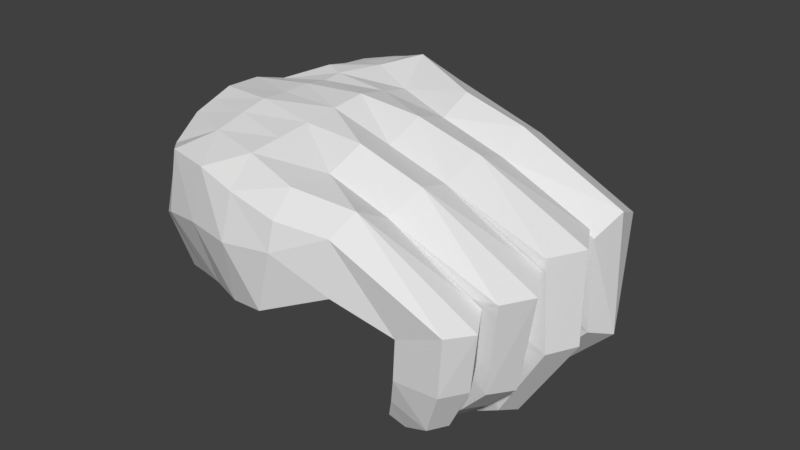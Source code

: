 # Source: 05_handR.blend  (saved by Blender 2.79.0; exported with 4.5.12 LTS)
import bpy
from mathutils import Matrix  # noqa: F401  (used for matrix-valued properties, if any)

bpy.ops.wm.read_factory_settings(use_empty=True)
scene = bpy.context.scene
scene.name = 'Scene'

# ---- collections
col_collection_1 = bpy.data.collections.new('Collection 1'); scene.collection.children.link(col_collection_1)

# ---- materials (node trees are filled in below, after node groups)
mat_x = bpy.data.materials.new('マテリアル')
mat_x.alpha_threshold = 0.0
mat_x.use_transparent_shadow = False
mat_x.roughness = 0.5

# ---- material node trees

# ---- world
world_world = bpy.data.worlds.new('World'); scene.world = world_world
world_world.color = (0.05088, 0.05088, 0.05088)
world_world.use_sun_shadow = False
world_world.sun_shadow_jitter_overblur = 0.0
world_world.cycles.sampling_method = 'MANUAL'

# ---- meshes
me_012 = bpy.data.meshes.new('球.012')
me_012.from_pydata([(-0.1575, 0.0, 1.189e-08), (-0.1545, 0.0, 0.03073), (-0.1515, 0.03014, 0.03073), (-0.1545, 0.03073, 1.189e-08), (-0.1545, 0.0, -0.03073), (-0.1515, 0.03014, -0.03073), (-0.1545, -0.03073, 1.189e-08), (-0.1515, -0.03014, 0.03073), (-0.1455, 0.0, 0.06027), (-0.1427, 0.02839, 0.06027), (-0.1427, 0.05911, 0.03073), (-0.1455, 0.06027, 1.189e-08), (-0.1455, 0.0, -0.06027), (-0.1427, 0.02839, -0.06027), (-0.1515, -0.03014, -0.03073), (-0.1427, 0.05911, -0.03073), (-0.1455, -0.06027, 1.189e-08), (-0.1427, -0.05911, 0.03073), (-0.1427, -0.02839, 0.06027), (-0.131, 0.0, 0.0875), (-0.1284, 0.02555, 0.0875), (-0.1344, 0.05568, 0.06027), (-0.1284, 0.08582, 0.03073), (-0.131, 0.0875, 1.189e-08), (-0.131, 0.0, -0.0875), (-0.1284, 0.02555, -0.0875), (-0.1427, -0.02839, -0.06027), (-0.1344, 0.05568, -0.06027), (-0.1427, -0.05911, -0.03073), (-0.1284, 0.08582, -0.03073), (-0.131, -0.0875, 1.189e-08), (-0.1284, -0.08582, 0.03073), (-0.1344, -0.05568, 0.06027), (-0.1284, -0.02555, 0.0875), (-0.1114, 0.0, 0.1114), (-0.1092, 0.02173, 0.1114), (-0.121, 0.05011, 0.0875), (-0.121, 0.08084, 0.06027), (-0.1092, 0.1092, 0.03073), (-0.1114, 0.1114, 1.189e-08), (-0.1114, 0.0, -0.1114), (-0.1092, 0.02173, -0.1114), (-0.1284, -0.02555, -0.0875), (-0.121, 0.05011, -0.0875), (-0.1344, -0.05568, -0.06027), (-0.121, 0.08084, -0.06027), (-0.1284, -0.08582, -0.03073), (-0.1092, 0.1092, -0.03073), (-0.1114, -0.1114, 1.189e-08), (-0.1092, -0.1092, 0.03073), (-0.121, -0.08084, 0.06027), (-0.121, -0.05011, 0.0875), (-0.1092, -0.02173, 0.1114), (-0.0875, 0.0, 0.131), (-0.08582, 0.01707, 0.131), (-0.1029, 0.04262, 0.1114), (-0.1089, 0.07276, 0.0875), (-0.1029, 0.1029, 0.06027), (-0.08582, 0.1284, 0.03073), (-0.0875, 0.131, 1.189e-08), (-0.0875, 0.0, -0.131), (-0.08582, 0.01707, -0.131), (-0.1092, -0.02173, -0.1114), (-0.1029, 0.04262, -0.1114), (-0.121, -0.05011, -0.0875), (-0.1089, 0.07276, -0.0875), (-0.121, -0.08084, -0.06027), (-0.1029, 0.1029, -0.06027), (-0.1092, -0.1092, -0.03073), (-0.08582, 0.1284, -0.03073), (-0.0875, -0.131, 1.189e-08), (-0.08582, -0.1284, 0.03073), (-0.1029, -0.1029, 0.06027), (-0.1089, -0.07276, 0.0875), (-0.1029, -0.04262, 0.1114), (-0.08582, -0.01707, 0.131), (-0.06027, 0.0, 0.1455), (-0.05911, 0.01176, 0.1455), (-0.08084, 0.03349, 0.131), (-0.0926, 0.06187, 0.1114), (-0.0926, 0.0926, 0.0875), (-0.08084, 0.121, 0.06027), (-0.05911, 0.1427, 0.03073), (-0.06027, 0.1455, 1.189e-08), (-0.06027, 0.0, -0.1455), (-0.05911, 0.01176, -0.1455), (-0.08582, -0.01707, -0.131), (-0.08084, 0.03349, -0.131), (-0.1029, -0.04262, -0.1114), (-0.0926, 0.06187, -0.1114), (-0.1089, -0.07276, -0.0875), (-0.0926, 0.0926, -0.0875), (-0.1029, -0.1029, -0.06027), (-0.08084, 0.121, -0.06027), (-0.08582, -0.1284, -0.03073), (-0.05911, 0.1427, -0.03073), (-0.06027, -0.1455, 1.189e-08), (-0.05911, -0.1427, 0.03073), (-0.08084, -0.121, 0.06027), (-0.0926, -0.0926, 0.0875), (-0.0926, -0.06187, 0.1114), (-0.08084, -0.03349, 0.131), (-0.05911, -0.01176, 0.1455), (-0.03073, 0.0, 0.1545), (-0.03014, 0.005994, 0.1545), (-0.05568, 0.02307, 0.1455), (-0.07276, 0.04861, 0.131), (-0.07875, 0.07875, 0.1114), (-0.07276, 0.1089, 0.0875), (-0.05568, 0.1344, 0.06027), (-0.03014, 0.1515, 0.03073), (-0.03073, 0.1545, 1.189e-08), (-0.03073, 0.0, -0.1545), (-0.03014, 0.005994, -0.1545), (-0.05911, -0.01176, -0.1455), (-0.05568, 0.02307, -0.1455), (-0.08084, -0.03349, -0.131), (-0.07276, 0.04861, -0.131), (-0.0926, -0.06187, -0.1114), (-0.07875, 0.07875, -0.1114), (-0.0926, -0.0926, -0.0875), (-0.07276, 0.1089, -0.0875), (-0.08084, -0.121, -0.06027), (-0.05568, 0.1344, -0.06027), (-0.05911, -0.1427, -0.03073), (-0.03014, 0.1515, -0.03073), (-0.03073, -0.1545, 1.189e-08), (-0.03014, -0.1515, 0.03073), (-0.05568, -0.1344, 0.06027), (-0.07276, -0.1089, 0.0875), (-0.07875, -0.07875, 0.1114), (-0.07276, -0.04861, 0.131), (-0.05568, -0.02307, 0.1455), (-0.03014, -0.005994, 0.1545), (-1.788e-07, 1.671e-08, 0.1575), (-1.788e-07, -1.964e-08, 0.1575), (-0.02839, 0.01176, 0.1545), (-0.05011, 0.03349, 0.1455), (-0.06187, 0.06187, 0.131), (-0.06187, 0.0926, 0.1114), (-0.05011, 0.121, 0.0875), (-0.02839, 0.1427, 0.06027), (6.201e-08, 0.1545, 0.03073), (5.966e-08, 0.1575, 1.189e-08), (-1.788e-07, 0.0, -0.1575), (-1.788e-07, 4.578e-08, -0.1575), (-0.03014, -0.005994, -0.1545), (-0.02839, 0.01176, -0.1545), (-0.05568, -0.02307, -0.1455), (-0.05011, 0.03349, -0.1455), (-0.07276, -0.04861, -0.131), (-0.06187, 0.06187, -0.131), (-0.07875, -0.07875, -0.1114), (-0.06187, 0.0926, -0.1114), (-0.07276, -0.1089, -0.0875), (-0.05011, 0.121, -0.0875), (-0.05568, -0.1344, -0.06027), (-0.02839, 0.1427, -0.06027), (-0.03014, -0.1515, -0.03073), (6.201e-08, 0.1545, -0.03073), (-1.788e-07, -0.1545, 0.03073), (-1.788e-07, -0.1575, 1.189e-08), (-0.02839, -0.1427, 0.06027), (-0.05011, -0.121, 0.0875), (-0.06187, -0.0926, 0.1114), (-0.06187, -0.06187, 0.131), (-0.05011, -0.03349, 0.1455), (-0.02839, -0.01176, 0.1545), (-1.788e-07, -5.598e-08, 0.1575), (-1.788e-07, 5.605e-08, 0.1575), (-0.02555, 0.01707, 0.1545), (-0.04262, 0.04262, 0.1455), (-0.04861, 0.07276, 0.131), (-0.04262, 0.1029, 0.1114), (-0.02555, 0.1284, 0.0875), (4.323e-08, 0.1455, 0.06027), (-1.788e-07, -4.578e-08, -0.1575), (-1.788e-07, 9.532e-08, -0.1575), (-0.02839, -0.01176, -0.1545), (-0.02555, 0.01707, -0.1545), (-0.05011, -0.03349, -0.1455), (-0.04262, 0.04262, -0.1455), (-0.06187, -0.06187, -0.131), (-0.04861, 0.07276, -0.131), (-0.06187, -0.0926, -0.1114), (-0.04262, 0.1029, -0.1114), (-0.05011, -0.121, -0.0875), (-0.02555, 0.1284, -0.0875), (-0.02839, -0.1427, -0.06027), (3.619e-08, 0.1455, -0.06027), (-1.788e-07, -0.1545, -0.03073), (-1.788e-07, -0.1455, 0.06027), (-1.788e-07, -0.1482, 0.05142), (-0.02555, -0.1284, 0.0875), (-0.04262, -0.1029, 0.1114), (-0.04861, -0.07276, 0.131), (-0.04262, -0.04262, 0.1455), (-0.02555, -0.01707, 0.1545), (-1.788e-07, -9.532e-08, 0.1575), (-1.788e-07, 1.025e-07, 0.1575), (-0.02173, 0.02173, 0.1545), (-0.03349, 0.05011, 0.1455), (-0.03349, 0.08084, 0.131), (-0.02173, 0.1092, 0.1114), (5.262e-08, 0.131, 0.0875), (-1.788e-07, -9.532e-08, -0.1575), (-1.788e-07, 1.538e-07, -0.1575), (-0.02555, -0.01707, -0.1545), (-0.02173, 0.02173, -0.1545), (-0.04262, -0.04262, -0.1455), (-0.03349, 0.05011, -0.1455), (-0.04861, -0.07276, -0.131), (-0.03349, 0.08084, -0.131), (-0.04262, -0.1029, -0.1114), (-0.02173, 0.1092, -0.1114), (-0.02555, -0.1284, -0.0875), (5.262e-08, 0.131, -0.0875), (-1.788e-07, -0.1455, -0.06027), (-1.788e-07, -0.131, 0.0875), (-0.02173, -0.1092, 0.1114), (-0.03349, -0.08084, 0.131), (-0.03349, -0.05011, 0.1455), (-0.02173, -0.02173, 0.1545), (-1.788e-07, -1.417e-07, 0.1575), (-1.788e-07, 1.631e-07, 0.1575), (-0.01707, 0.02555, 0.1545), (-0.02307, 0.05568, 0.1455), (-0.01707, 0.08582, 0.131), (5.027e-08, 0.1114, 0.1114), (-1.788e-07, -1.538e-07, -0.1575), (-1.788e-07, 2.301e-07, -0.1575), (-0.02173, -0.02173, -0.1545), (-0.01707, 0.02555, -0.1545), (-0.03349, -0.05011, -0.1455), (-0.02307, 0.05568, -0.1455), (-0.03349, -0.08084, -0.131), (-0.01707, 0.08582, -0.131), (-0.02173, -0.1092, -0.1114), (5.027e-08, 0.1114, -0.1114), (-1.788e-07, -0.131, -0.0875), (-1.788e-07, -0.1114, 0.1114), (-0.01707, -0.08582, 0.131), (-0.02307, -0.05568, 0.1455), (-0.01707, -0.02555, 0.1545), (-1.788e-07, -2.024e-07, 0.1575), (-1.788e-07, 2.538e-07, 0.1575), (-0.01176, 0.02839, 0.1545), (-0.01176, 0.05911, 0.1455), (-1.788e-07, 0.0875, 0.131), (-1.788e-07, 0.09168, 0.1275), (4.93e-08, 0.09169, 0.1275), (-1.788e-07, -2.301e-07, -0.1575), (-1.788e-07, 3.444e-07, -0.1575), (-0.01707, -0.02555, -0.1545), (-0.01176, 0.02839, -0.1545), (-0.02307, -0.05568, -0.1455), (-0.01176, 0.05911, -0.1455), (-0.01707, -0.08582, -0.131), (5.379e-08, 0.0875, -0.131), (-1.788e-07, -0.1114, -0.1114), (-1.788e-07, -0.1274, -0.09188), (-1.788e-07, -0.0875, 0.131), (-0.01176, -0.05911, 0.1455), (-0.01176, -0.02839, 0.1545), (-1.788e-07, -2.931e-07, 0.1575), (-1.788e-07, 4.215e-07, 0.1575), (-0.005994, 0.03014, 0.1545), (-1.788e-07, 0.06027, 0.1455), (-1.788e-07, -3.444e-07, -0.1575), (-1.788e-07, 5.556e-07, -0.1575), (-0.01176, -0.02839, -0.1545), (-0.005994, 0.03014, -0.1545), (-0.01176, -0.05911, -0.1455), (4.792e-08, 0.06027, -0.1455), (-1.788e-07, -0.0875, -0.131), (-1.788e-07, -0.06027, 0.1455), (-0.005994, -0.03014, 0.1545), (-1.788e-07, -4.608e-07, 0.1575), (-1.788e-07, 8.99e-07, 0.1575), (-1.788e-07, 0.03073, 0.1545), (-1.788e-07, -5.556e-07, -0.1575), (-1.788e-07, 1.157e-06, -0.1575), (-0.005994, -0.03014, -0.1545), (4.851e-08, 0.03073, -0.1545), (-1.788e-07, -0.06027, -0.1455), (-1.788e-07, -0.08201, -0.1339), (-1.788e-07, -0.03073, 0.1545), (-1.788e-07, -9.382e-07, 0.1575), (-1.788e-07, 0.03068, 0.1545), (-1.788e-07, -1.157e-06, -0.1575), (4.998e-08, 0.01463, -0.1561), (-1.788e-07, 0.01462, -0.1561), (-1.788e-07, -0.03073, -0.1545), (0.02106, 0.179, -0.1804), (-1.788e-07, -0.1766, -0.1461), (0.5141, -0.2918, 0.01671), (0.5606, 0.299, 0.003676), (-1.788e-07, 0.1799, 0.1621), (-1.788e-07, -0.1934, 0.147), (0.5141, -0.2885, 0.1346), (0.5606, 0.3016, 0.1591), (0.2297, 0.3438, -0.1175), (0.355, -0.3167, -0.0586), (0.4003, -0.3111, 0.1427), (0.2056, 0.4793, 0.06667), (-1.788e-07, -1.478e-07, -0.2099), (0.3744, 0.3617, -0.005041), (0.3469, 0.4374, 0.1164), (0.4018, 0.3008, 0.007272), (0.3364, 0.3238, 0.215), (0.5623, -0.007399, 0.009205), (0.5623, -0.0205, 0.1591), (0.5771, 0.1465, 0.004728), (0.5771, 0.1465, 0.1591), (0.5418, -0.1618, 0.1363), (0.5418, -0.1576, 0.009795), (0.5675, 0.2247, -0.01904), (0.5675, 0.2247, 0.1989), (0.574, 0.06989, 0.1912), (0.574, 0.06522, -0.02226), (0.5545, -0.08991, -0.01649), (0.5626, -0.09132, 0.1786), (0.5276, -0.2303, 0.1703), (0.5276, -0.2318, -0.01052), (-1.788e-07, -0.1322, 0.1958), (-1.788e-07, 0.1117, 0.2012), (-1.788e-07, -0.04074, 0.2268), (-1.788e-07, 0.03958, 0.2248), (0.2837, 0.4734, 0.1184), (-1.788e-07, 0.26, 0.001184), (0.1923, 0.4154, -0.02112), (0.2783, -0.06427, 0.001783), (0.2773, -0.0908, 0.2303), (0.2886, 0.1917, 0.2221), (0.287, 0.05473, 0.2506), (0.2638, -0.2277, 0.2086), (0.1166, 0.2611, 0.2278), (0.189, -0.2891, 0.1801), (0.07753, 0.2997, 0.2154), (0.1386, -0.07231, 0.2412), (0.03431, 0.2418, 0.2028), (0.1326, -0.1932, 0.2092), (0.1435, 0.04716, 0.2411), (0.0583, 0.1905, 0.2214), (0.07569, -0.2587, 0.1751), (0.1419, 0.1461, 0.237), (0.4159, -0.09268, 0.2245), (0.4256, 0.2248, 0.2383), (0.4305, 0.06231, 0.2358), (0.3957, -0.2575, 0.1886), (0.2824, -0.3033, 0.1629), (0.1163, 0.3649, 0.2131), (0.1749, 0.3317, 0.2342), (0.4281, 0.1436, 0.2075), (0.4232, -0.01781, 0.1989), (0.1427, 0.1033, 0.2322), (-1.788e-07, 0.07974, 0.213), (0.2878, 0.1249, 0.2364), (0.2821, -0.01855, 0.2404), (-1.788e-07, -0.0005826, 0.2258), (0.1411, -0.01203, 0.2385), (0.4058, -0.1672, 0.1853), (0.2705, -0.1612, 0.2194), (-1.788e-07, -0.08645, 0.2113), (0.1356, -0.1276, 0.2273), (0.2436, 0.3074, 0.2588), (0.1835, 0.2341, 0.2413), (0.08693, 0.1753, 0.2356), (0.004595, 0.2257, -0.1078), (0.2088, 0.3888, -0.1026), (0.3027, 0.3261, -0.05773), (0.3024, 0.3773, -0.08167), (-1.788e-07, -0.2307, 0.003868), (0.5141, -0.2901, 0.07566), (0.397, -0.3239, 0.08164), (0.2773, -0.3276, 0.06482), (0.1626, -0.2995, 0.05919), (0.05658, -0.2684, 0.03605), (0.2607, -0.2932, -0.08183), (0.1616, -0.2483, -0.09838), (0.07281, -0.2105, -0.1217), (0.6433, 0.2989, -0.05901), (0.6433, 0.1491, -0.05901), (0.788, 0.2989, 0.05068), (0.788, 0.1491, 0.05068), (0.6365, 0.224, -0.07281), (0.8052, 0.224, 0.08544), (0.6562, 0.2863, -0.1288), (0.6562, 0.1636, -0.1288), (0.784, 0.2863, -0.1669), (0.784, 0.1636, -0.1669), (0.6455, 0.225, -0.1197), (0.8109, 0.225, -0.19), (0.5712, 0.2618, -0.2765), (0.5712, 0.1824, -0.2765), (0.6241, 0.2618, -0.3218), (0.6241, 0.1824, -0.3218), (0.5658, 0.2221, -0.2718), (0.6378, 0.2221, -0.3336), (0.6309, 0.1681, -0.2065), (0.6856, 0.2761, -0.2749), (0.623, 0.2221, -0.1997), (0.6856, 0.1681, -0.2749), (0.6309, 0.2761, -0.2065), (0.7068, 0.2221, -0.293), (0.649, 0.1432, -0.06824), (0.649, -0.006618, -0.06824), (0.7805, 0.1432, 0.07129), (0.7805, -0.006618, 0.07129), (0.6323, 0.06829, -0.06906), (0.8226, 0.06829, 0.07334), (0.65, 0.1324, -0.1442), (0.65, 0.002882, -0.1442), (0.7866, 0.1324, -0.1375), (0.7866, 0.002882, -0.1375), (0.636, 0.06762, -0.1448), (0.8219, 0.06762, -0.1358), (0.5753, 0.1023, -0.318), (0.5753, 0.03278, -0.318), (0.6172, 0.1023, -0.3632), (0.6172, 0.03278, -0.3632), (0.571, 0.06755, -0.3134), (0.6281, 0.06755, -0.3749), (0.6156, 0.01802, -0.258), (0.6775, 0.1171, -0.3247), (0.6094, 0.06755, -0.2514), (0.6775, 0.01802, -0.3247), (0.6156, 0.1171, -0.258), (0.6939, 0.06755, -0.3424), (0.6214, -0.004195, -0.04203), (0.6214, -0.1377, -0.05303), (0.776, -0.01059, 0.04652), (0.776, -0.1441, 0.03552), (0.607, -0.07113, -0.04483), (0.8123, -0.07684, 0.03423), (0.6406, -0.003473, -0.1339), (0.6406, -0.1249, -0.1439), (0.7423, -0.0009006, -0.1695), (0.7423, -0.1223, -0.1795), (0.63, -0.06463, -0.1325), (0.7689, -0.06043, -0.1907), (0.5729, -0.02054, -0.268), (0.5729, -0.08892, -0.2737), (0.6251, -0.01825, -0.2996), (0.6251, -0.08664, -0.3053), (0.5676, -0.05496, -0.2676), (0.6386, -0.05185, -0.3106), (0.6171, -0.1121, -0.2078), (0.6771, -0.003987, -0.2427), (0.6087, -0.05996, -0.1984), (0.6771, -0.1089, -0.2514), (0.6171, -0.007137, -0.1991), (0.6997, -0.05546, -0.2607), (0.6378, -0.1463, -0.0261), (0.6378, -0.2583, -0.0341), (0.7443, -0.1491, 0.01909), (0.7443, -0.2611, 0.0111), (0.6246, -0.2025, -0.02655), (0.7776, -0.2046, 0.00616), (0.6281, -0.1405, -0.1215), (0.6281, -0.2526, -0.1295), (0.7304, -0.141, -0.1136), (0.7304, -0.2531, -0.1216), (0.6166, -0.1967, -0.1224), (0.7593, -0.1965, -0.1254), (0.5854, -0.1652, -0.2426), (0.5854, -0.2133, -0.246), (0.625, -0.1645, -0.2532), (0.625, -0.2126, -0.2567), (0.5813, -0.1893, -0.2432), (0.6352, -0.1884, -0.2577), (0.6081, -0.2341, -0.1938), (0.6906, -0.1492, -0.2161), (0.6006, -0.1927, -0.1888), (0.6906, -0.2324, -0.222), (0.6081, -0.151, -0.1879), (0.7108, -0.1905, -0.2245), (0.2216, 0.4393, -0.1376), (0.3929, 0.4089, -0.1031), (0.3594, 0.5196, -0.2896), (0.2469, 0.4995, -0.1154), (0.2722, 0.5597, -0.09321), (0.4129, 0.5088, -0.05434), (0.306, 0.5129, -0.2318), (0.3165, 0.415, -0.1269), (0.3584, 0.5532, -0.06397), (0.3417, 0.4863, -0.3033), (0.4412, 0.4529, -0.2706), (0.377, 0.5528, -0.2759), (0.4603, 0.5181, -0.2498), (0.3878, 0.4556, -0.2912), (0.4191, 0.5483, -0.2601), (0.2758, 0.4537, -0.2558), (0.3987, 0.569, -0.1836), (0.421, 0.4164, -0.2076), (0.3361, 0.5722, -0.2078), (0.3446, 0.4269, -0.2353), (0.4569, 0.5214, -0.1701)], [], [(1, 3, 0), (0, 5, 4), (6, 1, 0), (8, 2, 1), (2, 11, 3), (4, 13, 12), (6, 4, 14), (3, 15, 5), (17, 6, 16), (7, 8, 1), (19, 9, 8), (9, 10, 2), (10, 23, 11), (24, 13, 25), (14, 12, 26), (13, 15, 27), (16, 14, 28), (11, 29, 15), (31, 16, 30), (17, 18, 7), (18, 19, 8), (34, 20, 19), (20, 21, 9), (21, 22, 10), (22, 39, 23), (40, 25, 41), (26, 24, 42), (13, 43, 25), (28, 26, 44), (15, 45, 27), (30, 28, 46), (23, 47, 29), (49, 30, 48), (31, 32, 17), (51, 18, 32), (33, 34, 19), (53, 35, 34), (35, 36, 20), (36, 37, 21), (22, 57, 38), (38, 59, 39), (60, 41, 61), (42, 40, 62), (25, 63, 41), (64, 26, 42), (43, 45, 65), (46, 44, 66), (29, 67, 45), (48, 46, 68), (39, 69, 47), (70, 49, 48), (49, 50, 31), (73, 32, 50), (51, 52, 33), (52, 53, 34), (76, 54, 53), (54, 55, 35), (55, 56, 36), (56, 57, 37), (38, 81, 58), (58, 83, 59), (84, 61, 85), (62, 60, 86), (61, 63, 87), (64, 62, 88), (43, 89, 63), (90, 44, 64), (65, 67, 91), (68, 66, 92), (47, 93, 67), (70, 68, 94), (69, 83, 95), (97, 70, 96), (71, 72, 49), (99, 50, 72), (73, 74, 51), (74, 75, 52), (75, 76, 53), (103, 77, 76), (77, 78, 54), (55, 106, 79), (79, 80, 56), (80, 81, 57), (58, 109, 82), (82, 111, 83), (112, 85, 113), (86, 84, 114), (61, 115, 85), (88, 86, 116), (63, 117, 87), (90, 88, 118), (65, 119, 89), (120, 66, 90), (67, 121, 91), (94, 92, 122), (69, 123, 93), (124, 70, 94), (83, 125, 95), (127, 96, 126), (97, 98, 71), (129, 72, 98), (130, 73, 99), (100, 101, 74), (132, 75, 101), (102, 103, 76), (134, 103, 135), (77, 136, 105), (105, 106, 78), (106, 107, 79), (107, 108, 80), (108, 109, 81), (82, 141, 110), (110, 143, 111), (112, 145, 144), (114, 112, 146), (85, 147, 113), (148, 86, 114), (87, 149, 115), (118, 116, 150), (117, 119, 151), (120, 118, 152), (91, 153, 119), (154, 92, 120), (121, 123, 155), (124, 122, 156), (95, 157, 123), (158, 96, 124), (111, 159, 125), (160, 126, 161), (127, 128, 97), (163, 98, 128), (129, 130, 99), (165, 100, 130), (166, 101, 131), (167, 102, 132), (103, 168, 135), (169, 104, 134), (136, 137, 105), (106, 171, 138), (138, 139, 107), (139, 140, 108), (140, 141, 109), (110, 175, 142), (176, 112, 144), (113, 177, 145), (148, 146, 178), (147, 149, 179), (180, 116, 148), (117, 181, 149), (152, 150, 182), (151, 153, 183), (154, 152, 184), (153, 155, 185), (186, 122, 154), (155, 157, 187), (158, 156, 188), (125, 189, 157), (126, 190, 161), (127, 160, 192), (193, 128, 162), (163, 164, 129), (164, 165, 130), (196, 131, 165), (166, 167, 132), (133, 198, 168), (199, 136, 169), (170, 171, 137), (138, 201, 172), (172, 173, 139), (173, 174, 140), (174, 175, 141), (205, 146, 176), (147, 206, 177), (180, 178, 207), (149, 208, 179), (182, 180, 209), (151, 210, 181), (211, 152, 182), (153, 212, 183), (186, 184, 213), (155, 214, 185), (215, 156, 186), (187, 189, 216), (190, 188, 217), (218, 162, 191), (193, 194, 163), (220, 164, 194), (195, 196, 165), (222, 166, 196), (167, 223, 198), (224, 170, 199), (200, 201, 171), (201, 202, 172), (202, 203, 173), (203, 204, 174), (229, 178, 205), (179, 230, 206), (209, 207, 231), (181, 232, 208), (211, 209, 233), (183, 234, 210), (213, 211, 235), (212, 214, 236), (215, 213, 237), (187, 238, 214), (188, 239, 217), (219, 218, 240), (219, 220, 194), (242, 195, 220), (243, 196, 221), (197, 244, 223), (245, 200, 224), (225, 226, 201), (226, 227, 202), (227, 248, 249), (251, 207, 229), (208, 252, 230), (233, 231, 253), (232, 234, 254), (255, 211, 233), (212, 256, 234), (237, 235, 257), (236, 238, 258), (237, 259, 260), (241, 240, 261), (262, 220, 241), (263, 221, 242), (222, 264, 244), (265, 225, 245), (246, 247, 226), (227, 267, 248), (268, 231, 251), (232, 269, 252), (255, 253, 270), (234, 271, 254), (257, 255, 272), (256, 258, 273), (259, 257, 274), (262, 261, 275), (276, 242, 262), (243, 277, 264), (278, 246, 265), (267, 266, 279), (280, 253, 268), (254, 281, 269), (272, 270, 282), (271, 273, 283), (272, 284, 285), (286, 262, 275), (263, 287, 277), (266, 288, 279), (289, 270, 280), (271, 290, 291), (272, 292, 284), (287, 276, 286), (292, 282, 289), (363, 305, 372), (374, 295, 373), (338, 351, 329), (365, 333, 347), (302, 375, 378), (308, 307, 309), (300, 308, 309), (370, 293, 301), (335, 350, 349), (358, 346, 354), (335, 361, 362), (357, 348, 353), (370, 306, 308), (352, 338, 336), (301, 368, 369), (295, 302, 331), (323, 295, 331), (379, 380, 305), (315, 331, 320), (310, 331, 319), (312, 331, 316), (316, 308, 296), (356, 342, 355), (298, 341, 324), (326, 360, 359), (324, 364, 363), (367, 325, 345), (343, 297, 325), (336, 340, 343), (339, 358, 360), (341, 362, 364), (355, 334, 357), (366, 345, 333), (341, 337, 335), (354, 321, 311), (361, 322, 314), (309, 365, 347), (328, 351, 352), (353, 318, 313), (299, 349, 303), (331, 293, 308), (317, 353, 313), (348, 311, 318), (325, 355, 345), (333, 353, 347), (345, 357, 333), (334, 354, 348), (342, 358, 334), (327, 360, 342), (363, 339, 326), (332, 361, 346), (364, 332, 339), (346, 314, 321), (336, 367, 366), (328, 352, 309), (343, 325, 367), (352, 366, 365), (369, 329, 330), (370, 301, 371), (371, 301, 369), (308, 293, 370), (374, 299, 303), (374, 350, 375), (375, 337, 376), (344, 376, 337), (298, 377, 344), (378, 376, 379), (377, 379, 376), (372, 380, 377), (331, 302, 305), (383, 296, 300), (384, 312, 382), (316, 382, 312), (386, 313, 384), (316, 381, 385), (386, 300, 317), (389, 381, 383), (390, 382, 388), (385, 388, 382), (392, 384, 390), (385, 387, 391), (392, 383, 386), (389, 403, 387), (396, 397, 398), (390, 399, 402), (388, 401, 399), (404, 390, 402), (387, 401, 391), (400, 392, 404), (395, 397, 393), (396, 399, 394), (401, 393, 397), (401, 394, 399), (395, 403, 400), (398, 400, 404), (398, 402, 396), (407, 312, 313), (408, 310, 406), (319, 406, 310), (408, 318, 311), (319, 405, 409), (407, 318, 410), (413, 405, 407), (414, 406, 412), (409, 412, 406), (414, 410, 408), (409, 411, 415), (413, 410, 416), (424, 411, 413), (420, 421, 422), (426, 412, 423), (415, 423, 412), (428, 414, 426), (415, 427, 425), (428, 413, 416), (419, 421, 417), (426, 418, 420), (425, 417, 421), (425, 418, 423), (424, 417, 427), (422, 424, 428), (422, 426, 420), (431, 310, 311), (432, 315, 430), (320, 430, 315), (432, 321, 314), (310, 433, 320), (431, 321, 434), (437, 429, 431), (438, 430, 436), (430, 439, 436), (438, 434, 432), (429, 439, 433), (437, 434, 440), (448, 435, 437), (444, 445, 446), (450, 436, 447), (439, 447, 436), (452, 438, 450), (439, 451, 449), (452, 437, 440), (443, 445, 441), (444, 447, 442), (449, 441, 445), (449, 442, 447), (443, 451, 448), (446, 448, 452), (446, 450, 444), (314, 453, 315), (299, 454, 456), (323, 454, 295), (456, 322, 299), (315, 457, 323), (455, 322, 458), (461, 453, 455), (462, 454, 460), (454, 463, 460), (462, 458, 456), (453, 463, 457), (461, 458, 464), (472, 459, 461), (468, 469, 470), (474, 460, 471), (463, 471, 460), (476, 462, 474), (463, 475, 473), (476, 461, 464), (467, 469, 465), (468, 471, 466), (473, 465, 469), (473, 466, 471), (467, 475, 472), (470, 472, 476), (470, 474, 468), (482, 306, 478), (330, 477, 369), (304, 480, 330), (484, 369, 477), (304, 485, 481), (478, 371, 484), (307, 485, 328), (483, 477, 480), (495, 480, 481), (491, 487, 490), (497, 478, 494), (484, 494, 478), (493, 482, 497), (484, 492, 496), (495, 485, 493), (490, 486, 479), (491, 497, 489), (489, 494, 487), (496, 486, 490), (494, 490, 487), (488, 483, 495), (488, 493, 491), (483, 486, 492), (305, 368, 293), (1, 2, 3), (0, 3, 5), (6, 7, 1), (8, 9, 2), (2, 10, 11), (4, 5, 13), (6, 0, 4), (3, 11, 15), (17, 7, 6), (7, 18, 8), (19, 20, 9), (9, 21, 10), (10, 22, 23), (24, 12, 13), (14, 4, 12), (13, 5, 15), (16, 6, 14), (11, 23, 29), (31, 17, 16), (17, 32, 18), (18, 33, 19), (34, 35, 20), (20, 36, 21), (21, 37, 22), (22, 38, 39), (40, 24, 25), (26, 12, 24), (13, 27, 43), (28, 14, 26), (15, 29, 45), (30, 16, 28), (23, 39, 47), (49, 31, 30), (31, 50, 32), (51, 33, 18), (33, 52, 34), (53, 54, 35), (35, 55, 36), (36, 56, 37), (22, 37, 57), (38, 58, 59), (60, 40, 41), (42, 24, 40), (25, 43, 63), (64, 44, 26), (43, 27, 45), (46, 28, 44), (29, 47, 67), (48, 30, 46), (39, 59, 69), (70, 71, 49), (49, 72, 50), (73, 51, 32), (51, 74, 52), (52, 75, 53), (76, 77, 54), (54, 78, 55), (55, 79, 56), (56, 80, 57), (38, 57, 81), (58, 82, 83), (84, 60, 61), (62, 40, 60), (61, 41, 63), (64, 42, 62), (43, 65, 89), (90, 66, 44), (65, 45, 67), (68, 46, 66), (47, 69, 93), (70, 48, 68), (69, 59, 83), (97, 71, 70), (71, 98, 72), (99, 73, 50), (73, 100, 74), (74, 101, 75), (75, 102, 76), (103, 104, 77), (77, 105, 78), (55, 78, 106), (79, 107, 80), (80, 108, 81), (58, 81, 109), (82, 110, 111), (112, 84, 85), (86, 60, 84), (61, 87, 115), (88, 62, 86), (63, 89, 117), (90, 64, 88), (65, 91, 119), (120, 92, 66), (67, 93, 121), (94, 68, 92), (69, 95, 123), (124, 96, 70), (83, 111, 125), (127, 97, 96), (97, 128, 98), (129, 99, 72), (130, 100, 73), (100, 131, 101), (132, 102, 75), (102, 133, 103), (134, 104, 103), (77, 104, 136), (105, 137, 106), (106, 138, 107), (107, 139, 108), (108, 140, 109), (82, 109, 141), (110, 142, 143), (112, 113, 145), (114, 84, 112), (85, 115, 147), (148, 116, 86), (87, 117, 149), (118, 88, 116), (117, 89, 119), (120, 90, 118), (91, 121, 153), (154, 122, 92), (121, 93, 123), (124, 94, 122), (95, 125, 157), (158, 126, 96), (111, 143, 159), (160, 127, 126), (127, 162, 128), (163, 129, 98), (129, 164, 130), (165, 131, 100), (166, 132, 101), (167, 133, 102), (103, 133, 168), (169, 136, 104), (136, 170, 137), (106, 137, 171), (138, 172, 139), (139, 173, 140), (140, 174, 141), (110, 141, 175), (176, 146, 112), (113, 147, 177), (148, 114, 146), (147, 115, 149), (180, 150, 116), (117, 151, 181), (152, 118, 150), (151, 119, 153), (154, 120, 152), (153, 121, 155), (186, 156, 122), (155, 123, 157), (158, 124, 156), (125, 159, 189), (126, 158, 190), (192, 191, 162), (162, 127, 192), (193, 163, 128), (163, 194, 164), (164, 195, 165), (196, 166, 131), (166, 197, 167), (133, 167, 198), (199, 170, 136), (170, 200, 171), (138, 171, 201), (172, 202, 173), (173, 203, 174), (174, 204, 175), (205, 178, 146), (147, 179, 206), (180, 148, 178), (149, 181, 208), (182, 150, 180), (151, 183, 210), (211, 184, 152), (153, 185, 212), (186, 154, 184), (155, 187, 214), (215, 188, 156), (187, 157, 189), (190, 158, 188), (218, 193, 162), (193, 219, 194), (220, 195, 164), (195, 221, 196), (222, 197, 166), (167, 197, 223), (224, 200, 170), (200, 225, 201), (201, 226, 202), (202, 227, 203), (203, 228, 204), (229, 207, 178), (179, 208, 230), (209, 180, 207), (181, 210, 232), (211, 182, 209), (183, 212, 234), (213, 184, 211), (212, 185, 214), (215, 186, 213), (187, 216, 238), (188, 215, 239), (219, 193, 218), (219, 241, 220), (242, 221, 195), (243, 222, 196), (197, 222, 244), (245, 225, 200), (225, 246, 226), (226, 247, 227), (228, 203, 250), (203, 227, 250), (250, 227, 249), (251, 231, 207), (208, 232, 252), (233, 209, 231), (232, 210, 234), (255, 235, 211), (212, 236, 256), (237, 213, 235), (236, 214, 238), (260, 239, 215), (215, 237, 260), (241, 219, 240), (262, 242, 220), (263, 243, 221), (222, 243, 264), (265, 246, 225), (246, 266, 247), (227, 247, 267), (268, 253, 231), (232, 254, 269), (255, 233, 253), (234, 256, 271), (257, 235, 255), (256, 236, 258), (259, 237, 257), (262, 241, 261), (276, 263, 242), (243, 263, 277), (278, 266, 246), (267, 247, 266), (280, 270, 253), (254, 271, 281), (272, 255, 270), (271, 256, 273), (285, 274, 257), (257, 272, 285), (286, 276, 262), (263, 276, 287), (266, 278, 288), (289, 282, 270), (291, 281, 271), (271, 283, 290), (272, 282, 292), (325, 297, 305), (297, 329, 305), (305, 294, 372), (359, 305, 363), (372, 298, 324), (324, 363, 372), (363, 326, 359), (359, 327, 356), (356, 325, 305), (305, 359, 356), (374, 302, 295), (351, 304, 330), (330, 329, 351), (329, 297, 340), (338, 329, 340), (365, 366, 333), (302, 374, 375), (308, 306, 307), (300, 296, 308), (335, 337, 350), (358, 332, 346), (335, 349, 361), (357, 334, 348), (370, 371, 306), (352, 351, 338), (301, 293, 368), (294, 305, 380), (305, 302, 378), (379, 305, 378), (315, 323, 331), (310, 320, 331), (312, 319, 331), (316, 331, 308), (356, 327, 342), (298, 344, 341), (326, 339, 360), (324, 341, 364), (343, 340, 297), (336, 338, 340), (339, 332, 358), (341, 335, 362), (355, 342, 334), (366, 367, 345), (341, 344, 337), (354, 346, 321), (361, 349, 322), (317, 300, 347), (300, 309, 347), (328, 304, 351), (353, 348, 318), (322, 349, 299), (349, 350, 303), (331, 305, 293), (317, 347, 353), (348, 354, 311), (325, 356, 355), (333, 357, 353), (345, 355, 357), (334, 358, 354), (342, 360, 358), (327, 359, 360), (363, 364, 339), (332, 362, 361), (364, 362, 332), (346, 361, 314), (336, 343, 367), (365, 309, 352), (309, 307, 328), (352, 336, 366), (369, 368, 329), (374, 373, 299), (374, 303, 350), (375, 350, 337), (344, 377, 376), (298, 372, 377), (378, 375, 376), (377, 380, 379), (372, 294, 380), (383, 381, 296), (384, 313, 312), (316, 385, 382), (386, 317, 313), (316, 296, 381), (386, 383, 300), (389, 387, 381), (390, 384, 382), (385, 391, 388), (392, 386, 384), (385, 381, 387), (392, 389, 383), (389, 400, 403), (396, 394, 397), (390, 388, 399), (388, 391, 401), (404, 392, 390), (387, 403, 401), (400, 389, 392), (395, 398, 397), (396, 402, 399), (401, 403, 393), (401, 397, 394), (395, 393, 403), (398, 395, 400), (398, 404, 402), (407, 405, 312), (408, 311, 310), (319, 409, 406), (408, 410, 318), (319, 312, 405), (407, 313, 318), (413, 411, 405), (414, 408, 406), (409, 415, 412), (414, 416, 410), (409, 405, 411), (413, 407, 410), (424, 427, 411), (420, 418, 421), (426, 414, 412), (415, 425, 423), (428, 416, 414), (415, 411, 427), (428, 424, 413), (419, 422, 421), (426, 423, 418), (425, 427, 417), (425, 421, 418), (424, 419, 417), (422, 419, 424), (422, 428, 426), (431, 429, 310), (432, 314, 315), (320, 433, 430), (432, 434, 321), (310, 429, 433), (431, 311, 321), (437, 435, 429), (438, 432, 430), (430, 433, 439), (438, 440, 434), (429, 435, 439), (437, 431, 434), (448, 451, 435), (444, 442, 445), (450, 438, 436), (439, 449, 447), (452, 440, 438), (439, 435, 451), (452, 448, 437), (443, 446, 445), (444, 450, 447), (449, 451, 441), (449, 445, 442), (443, 441, 451), (446, 443, 448), (446, 452, 450), (314, 455, 453), (299, 295, 454), (323, 457, 454), (456, 458, 322), (315, 453, 457), (455, 314, 322), (461, 459, 453), (462, 456, 454), (454, 457, 463), (462, 464, 458), (453, 459, 463), (461, 455, 458), (472, 475, 459), (468, 466, 469), (474, 462, 460), (463, 473, 471), (476, 464, 462), (463, 459, 475), (476, 472, 461), (467, 470, 469), (468, 474, 471), (473, 475, 465), (473, 469, 466), (467, 465, 475), (470, 467, 472), (470, 476, 474), (482, 307, 306), (330, 480, 477), (304, 481, 480), (484, 371, 369), (304, 328, 485), (478, 306, 371), (307, 482, 485), (483, 492, 477), (495, 483, 480), (491, 489, 487), (497, 482, 478), (484, 496, 494), (493, 485, 482), (484, 477, 492), (495, 481, 485), (479, 488, 491), (491, 490, 479), (491, 493, 497), (489, 497, 494), (496, 492, 486), (494, 496, 490), (488, 479, 483), (488, 495, 493), (483, 479, 486), (305, 329, 368)])
_uv = me_012.uv_layers.new(name='UVマップ')
_uv.uv.foreach_set('vector', [0.4436, 0.9003, 0.4491, 0.8964, 0.4487, 0.9018, 0.4487, 0.9018, 0.4541, 0.8963, 0.4545, 0.9017, 0.4461, 0.9065, 0.4436, 0.9003, 0.4487, 0.9018, 0.4394, 0.899, 0.4445, 0.8959, 0.4436, 0.9003, 0.4445, 0.8959, 0.4492, 0.8917, 0.4491, 0.8964, 0.4545, 0.9017, 0.4592, 0.8956, 0.4602, 0.9006, 0.4461, 0.9065, 0.4536, 0.9051, 0.4502, 0.9093, 0.4491, 0.8964, 0.4537, 0.8916, 0.4541, 0.8963, 0.4399, 0.9081, 0.4461, 0.9065, 0.4436, 0.9104, 0.442, 0.9044, 0.4394, 0.899, 0.4436, 0.9003, 0.4355, 0.8978, 0.4403, 0.8952, 0.4394, 0.899, 0.4403, 0.8952, 0.4448, 0.8916, 0.4445, 0.8959, 0.4448, 0.8916, 0.4491, 0.8874, 0.4492, 0.8917, 0.4657, 0.8988, 0.4592, 0.8956, 0.4642, 0.8944, 0.4502, 0.9093, 0.4579, 0.9092, 0.4542, 0.9128, 0.4592, 0.8956, 0.4537, 0.8916, 0.4584, 0.8911, 0.4436, 0.9104, 0.4502, 0.9093, 0.4473, 0.9131, 0.4492, 0.8917, 0.4534, 0.8871, 0.4537, 0.8916, 0.4376, 0.9115, 0.4436, 0.9104, 0.441, 0.914, 0.4399, 0.9081, 0.4381, 0.9026, 0.442, 0.9044, 0.4381, 0.9026, 0.4355, 0.8978, 0.4394, 0.899, 0.4316, 0.8966, 0.4363, 0.8945, 0.4355, 0.8978, 0.4363, 0.8945, 0.4407, 0.8914, 0.4403, 0.8952, 0.4407, 0.8914, 0.4448, 0.8875, 0.4448, 0.8916, 0.4448, 0.8875, 0.4488, 0.8831, 0.4491, 0.8874, 0.4709, 0.8962, 0.4642, 0.8944, 0.4693, 0.8927, 0.4542, 0.9128, 0.4615, 0.9139, 0.4577, 0.9167, 0.4592, 0.8956, 0.4632, 0.8903, 0.4642, 0.8944, 0.4473, 0.9131, 0.4542, 0.9128, 0.4509, 0.9162, 0.4537, 0.8916, 0.4579, 0.8868, 0.4584, 0.8911, 0.441, 0.914, 0.4473, 0.9131, 0.4445, 0.9167, 0.4491, 0.8874, 0.4531, 0.8828, 0.4534, 0.8871, 0.4351, 0.9148, 0.441, 0.914, 0.4384, 0.9175, 0.4376, 0.9115, 0.4363, 0.906, 0.4399, 0.9081, 0.4328, 0.9039, 0.4381, 0.9026, 0.4363, 0.906, 0.4343, 0.9009, 0.4316, 0.8966, 0.4355, 0.8978, 0.4277, 0.8954, 0.4323, 0.8938, 0.4316, 0.8966, 0.4323, 0.8938, 0.4366, 0.8912, 0.4363, 0.8945, 0.4366, 0.8912, 0.4407, 0.8876, 0.4407, 0.8914, 0.4448, 0.8875, 0.4404, 0.8838, 0.4445, 0.8834, 0.4445, 0.8834, 0.4484, 0.8787, 0.4488, 0.8831, 0.4758, 0.8932, 0.4693, 0.8927, 0.4742, 0.8905, 0.4577, 0.9167, 0.4645, 0.9191, 0.461, 0.9211, 0.4642, 0.8944, 0.4681, 0.8891, 0.4693, 0.8927, 0.4545, 0.9196, 0.4542, 0.9128, 0.4577, 0.9167, 0.4632, 0.8903, 0.4579, 0.8868, 0.4626, 0.8863, 0.4445, 0.9167, 0.4509, 0.9162, 0.4481, 0.9195, 0.4534, 0.8871, 0.4576, 0.8826, 0.4579, 0.8868, 0.4384, 0.9175, 0.4445, 0.9167, 0.4419, 0.9201, 0.4488, 0.8831, 0.4529, 0.8784, 0.4531, 0.8828, 0.4357, 0.9209, 0.4351, 0.9148, 0.4384, 0.9175, 0.4351, 0.9148, 0.4342, 0.9091, 0.4376, 0.9115, 0.4309, 0.9067, 0.4363, 0.906, 0.4342, 0.9091, 0.4328, 0.9039, 0.4306, 0.8993, 0.4343, 0.9009, 0.4306, 0.8993, 0.4277, 0.8954, 0.4316, 0.8966, 0.4236, 0.8942, 0.4282, 0.8932, 0.4277, 0.8954, 0.4282, 0.8932, 0.4326, 0.891, 0.4323, 0.8938, 0.4326, 0.891, 0.4366, 0.8878, 0.4366, 0.8912, 0.4366, 0.8878, 0.4404, 0.8838, 0.4407, 0.8876, 0.4445, 0.8834, 0.4397, 0.8799, 0.444, 0.8792, 0.444, 0.8792, 0.4479, 0.8742, 0.4484, 0.8787, 0.4804, 0.8896, 0.4742, 0.8905, 0.4791, 0.8879, 0.461, 0.9211, 0.4668, 0.9246, 0.4638, 0.9259, 0.4742, 0.8905, 0.4681, 0.8891, 0.4731, 0.8877, 0.4545, 0.9196, 0.461, 0.9211, 0.4579, 0.9234, 0.4632, 0.8903, 0.4674, 0.8856, 0.4681, 0.8891, 0.4517, 0.9226, 0.4509, 0.9162, 0.4545, 0.9196, 0.4626, 0.8863, 0.4576, 0.8826, 0.4623, 0.8823, 0.4419, 0.9201, 0.4481, 0.9195, 0.4454, 0.9229, 0.4531, 0.8828, 0.4575, 0.8783, 0.4576, 0.8826, 0.4357, 0.9209, 0.4419, 0.9201, 0.4392, 0.9236, 0.4529, 0.8784, 0.4479, 0.8742, 0.4527, 0.8738, 0.4294, 0.9213, 0.4357, 0.9209, 0.4328, 0.9244, 0.4324, 0.918, 0.4318, 0.9122, 0.4351, 0.9148, 0.4287, 0.9094, 0.4342, 0.9091, 0.4318, 0.9122, 0.4309, 0.9067, 0.4293, 0.9018, 0.4328, 0.9039, 0.4293, 0.9018, 0.4269, 0.8976, 0.4306, 0.8993, 0.4269, 0.8976, 0.4236, 0.8942, 0.4277, 0.8954, 0.419, 0.8928, 0.424, 0.8925, 0.4236, 0.8942, 0.424, 0.8925, 0.4284, 0.8908, 0.4282, 0.8932, 0.4326, 0.891, 0.4283, 0.8885, 0.4325, 0.8881, 0.4325, 0.8881, 0.4362, 0.8844, 0.4366, 0.8878, 0.4362, 0.8844, 0.4397, 0.8799, 0.4404, 0.8838, 0.444, 0.8792, 0.4388, 0.8759, 0.4433, 0.8749, 0.4433, 0.8749, 0.4473, 0.8693, 0.4479, 0.8742, 0.4847, 0.8858, 0.4791, 0.8879, 0.484, 0.8849, 0.4638, 0.9259, 0.4685, 0.9303, 0.4663, 0.9311, 0.4742, 0.8905, 0.4782, 0.8859, 0.4791, 0.8879, 0.4579, 0.9234, 0.4638, 0.9259, 0.4613, 0.9276, 0.4681, 0.8891, 0.4724, 0.8848, 0.4731, 0.8877, 0.4517, 0.9226, 0.4579, 0.9234, 0.4553, 0.9259, 0.4626, 0.8863, 0.4671, 0.8822, 0.4674, 0.8856, 0.4492, 0.9257, 0.4481, 0.9195, 0.4517, 0.9226, 0.4576, 0.8826, 0.4622, 0.8784, 0.4623, 0.8823, 0.4392, 0.9236, 0.4454, 0.9229, 0.4429, 0.9263, 0.4529, 0.8784, 0.4575, 0.8739, 0.4575, 0.8783, 0.4365, 0.9273, 0.4357, 0.9209, 0.4392, 0.9236, 0.4479, 0.8742, 0.4526, 0.8689, 0.4527, 0.8738, 0.4259, 0.9246, 0.4328, 0.9244, 0.4296, 0.9282, 0.4294, 0.9213, 0.4292, 0.915, 0.4324, 0.918, 0.4262, 0.9119, 0.4318, 0.9122, 0.4292, 0.915, 0.4257, 0.9065, 0.4309, 0.9067, 0.4287, 0.9094, 0.4276, 0.9042, 0.4258, 0.8996, 0.4293, 0.9018, 0.4221, 0.8972, 0.4269, 0.8976, 0.4258, 0.8996, 0.423, 0.8958, 0.419, 0.8928, 0.4236, 0.8942, 0.414, 0.8911, 0.419, 0.8928, 0.414, 0.8912, 0.424, 0.8925, 0.4193, 0.8908, 0.4241, 0.8908, 0.4241, 0.8908, 0.4283, 0.8885, 0.4284, 0.8908, 0.4283, 0.8885, 0.4321, 0.8851, 0.4325, 0.8881, 0.4321, 0.8851, 0.4355, 0.8809, 0.4362, 0.8844, 0.4355, 0.8809, 0.4388, 0.8759, 0.4397, 0.8799, 0.4433, 0.8749, 0.4374, 0.8716, 0.4423, 0.8702, 0.4423, 0.8702, 0.4466, 0.8637, 0.4473, 0.8693, 0.4847, 0.8858, 0.4891, 0.8818, 0.4892, 0.8819, 0.4663, 0.9311, 0.4696, 0.9362, 0.4685, 0.9365, 0.4791, 0.8879, 0.4835, 0.8838, 0.484, 0.8849, 0.4644, 0.9321, 0.4638, 0.9259, 0.4663, 0.9311, 0.4731, 0.8877, 0.4777, 0.8839, 0.4782, 0.8859, 0.4553, 0.9259, 0.4613, 0.9276, 0.459, 0.9295, 0.4724, 0.8848, 0.4671, 0.8822, 0.4721, 0.882, 0.4492, 0.9257, 0.4553, 0.9259, 0.453, 0.9286, 0.4623, 0.8823, 0.4671, 0.8786, 0.4671, 0.8822, 0.4469, 0.9289, 0.4454, 0.9229, 0.4492, 0.9257, 0.4622, 0.8784, 0.4575, 0.8739, 0.4625, 0.8743, 0.4365, 0.9273, 0.4429, 0.9263, 0.4405, 0.93, 0.4527, 0.8738, 0.4579, 0.8691, 0.4575, 0.8739, 0.4337, 0.9313, 0.4328, 0.9244, 0.4365, 0.9273, 0.4473, 0.8693, 0.4526, 0.8634, 0.4526, 0.8689, 0.4219, 0.9282, 0.4296, 0.9282, 0.426, 0.9323, 0.4259, 0.9246, 0.4262, 0.9179, 0.4294, 0.9213, 0.4233, 0.9143, 0.4292, 0.915, 0.4262, 0.9179, 0.4262, 0.9119, 0.4257, 0.9065, 0.4287, 0.9094, 0.4227, 0.9033, 0.4276, 0.9042, 0.4257, 0.9065, 0.421, 0.8986, 0.4258, 0.8996, 0.4244, 0.9016, 0.4182, 0.8945, 0.423, 0.8958, 0.4221, 0.8972, 0.419, 0.8928, 0.414, 0.8913, 0.414, 0.8912, 0.4141, 0.891, 0.4192, 0.8918, 0.414, 0.8911, 0.4193, 0.8908, 0.424, 0.8891, 0.4241, 0.8908, 0.4283, 0.8885, 0.4236, 0.8874, 0.4279, 0.8861, 0.4279, 0.8861, 0.4313, 0.8822, 0.4321, 0.8851, 0.4313, 0.8822, 0.4344, 0.8773, 0.4355, 0.8809, 0.4344, 0.8773, 0.4374, 0.8716, 0.4388, 0.8759, 0.4423, 0.8702, 0.4355, 0.867, 0.4409, 0.865, 0.4706, 0.9422, 0.4696, 0.9362, 0.4708, 0.9421, 0.484, 0.8849, 0.4891, 0.8817, 0.4891, 0.8818, 0.4644, 0.9321, 0.4685, 0.9365, 0.4675, 0.937, 0.4835, 0.8838, 0.4777, 0.8839, 0.4832, 0.8827, 0.4627, 0.9334, 0.4613, 0.9276, 0.4644, 0.9321, 0.4724, 0.8848, 0.4774, 0.8818, 0.4777, 0.8839, 0.453, 0.9286, 0.459, 0.9295, 0.4571, 0.9317, 0.4721, 0.882, 0.4671, 0.8786, 0.4722, 0.8791, 0.4469, 0.9289, 0.453, 0.9286, 0.4511, 0.9315, 0.4671, 0.8786, 0.4625, 0.8743, 0.4676, 0.875, 0.4448, 0.9324, 0.4429, 0.9263, 0.4469, 0.9289, 0.4625, 0.8743, 0.4579, 0.8691, 0.4632, 0.87, 0.4337, 0.9313, 0.4405, 0.93, 0.4382, 0.934, 0.4526, 0.8689, 0.4585, 0.8639, 0.4579, 0.8691, 0.4296, 0.9282, 0.4307, 0.9358, 0.426, 0.9323, 0.4259, 0.9246, 0.4219, 0.9282, 0.4196, 0.925, 0.4199, 0.9165, 0.4262, 0.9179, 0.4227, 0.9207, 0.4233, 0.9143, 0.4233, 0.9085, 0.4262, 0.9119, 0.4233, 0.9085, 0.4227, 0.9033, 0.4257, 0.9065, 0.4197, 0.8998, 0.4244, 0.9016, 0.4227, 0.9033, 0.421, 0.8986, 0.4182, 0.8945, 0.4221, 0.8972, 0.4187, 0.8937, 0.414, 0.8914, 0.414, 0.8913, 0.4141, 0.8909, 0.4193, 0.8908, 0.4141, 0.891, 0.4192, 0.8899, 0.4236, 0.8874, 0.424, 0.8891, 0.4279, 0.8861, 0.4229, 0.8857, 0.4271, 0.8837, 0.4271, 0.8837, 0.4301, 0.8792, 0.4313, 0.8822, 0.4301, 0.8792, 0.4327, 0.8737, 0.4344, 0.8773, 0.4327, 0.8737, 0.4355, 0.867, 0.4374, 0.8716, 0.4705, 0.9422, 0.4685, 0.9365, 0.4706, 0.9422, 0.4835, 0.8838, 0.489, 0.8816, 0.4891, 0.8817, 0.4627, 0.9334, 0.4675, 0.937, 0.4665, 0.9377, 0.4777, 0.8839, 0.483, 0.8816, 0.4832, 0.8827, 0.4571, 0.9317, 0.4627, 0.9334, 0.4613, 0.935, 0.4721, 0.882, 0.4776, 0.8797, 0.4774, 0.8818, 0.4555, 0.9341, 0.453, 0.9286, 0.4571, 0.9317, 0.4671, 0.8786, 0.4728, 0.8762, 0.4722, 0.8791, 0.4448, 0.9324, 0.4511, 0.9315, 0.4494, 0.9347, 0.4625, 0.8743, 0.4685, 0.8714, 0.4676, 0.875, 0.443, 0.9363, 0.4405, 0.93, 0.4448, 0.9324, 0.4632, 0.87, 0.4585, 0.8639, 0.4644, 0.8653, 0.4307, 0.9358, 0.4382, 0.934, 0.4358, 0.9386, 0.4159, 0.9186, 0.4227, 0.9207, 0.4186, 0.9236, 0.4199, 0.9165, 0.4207, 0.9104, 0.4233, 0.9143, 0.4184, 0.9061, 0.4233, 0.9085, 0.4207, 0.9104, 0.4207, 0.9048, 0.4197, 0.8998, 0.4227, 0.9033, 0.4168, 0.8959, 0.421, 0.8986, 0.4197, 0.8998, 0.4182, 0.8945, 0.4139, 0.8915, 0.414, 0.8914, 0.4142, 0.8908, 0.4192, 0.8899, 0.4141, 0.8909, 0.419, 0.8889, 0.4229, 0.8857, 0.4236, 0.8874, 0.4229, 0.8857, 0.4259, 0.8814, 0.4271, 0.8837, 0.4259, 0.8814, 0.4284, 0.8762, 0.4301, 0.8792, 0.4284, 0.8762, 0.4305, 0.8698, 0.4327, 0.8737, 0.4704, 0.9422, 0.4675, 0.937, 0.4705, 0.9422, 0.4832, 0.8827, 0.4889, 0.8815, 0.489, 0.8816, 0.4613, 0.935, 0.4665, 0.9377, 0.4657, 0.9385, 0.4774, 0.8818, 0.4831, 0.8805, 0.483, 0.8816, 0.4555, 0.9341, 0.4613, 0.935, 0.4602, 0.9367, 0.4722, 0.8791, 0.478, 0.8777, 0.4776, 0.8797, 0.4494, 0.9347, 0.4555, 0.9341, 0.4542, 0.9367, 0.4728, 0.8762, 0.4685, 0.8714, 0.4737, 0.8733, 0.443, 0.9363, 0.4494, 0.9347, 0.448, 0.9382, 0.4632, 0.87, 0.47, 0.8676, 0.4685, 0.8714, 0.4382, 0.934, 0.4414, 0.9408, 0.4358, 0.9386, 0.4175, 0.912, 0.4159, 0.9186, 0.414, 0.9132, 0.4175, 0.912, 0.4184, 0.9061, 0.4207, 0.9104, 0.4165, 0.9016, 0.4207, 0.9048, 0.4184, 0.9061, 0.4159, 0.8964, 0.4197, 0.8998, 0.4182, 0.9008, 0.4175, 0.8953, 0.4139, 0.8916, 0.4139, 0.8915, 0.4142, 0.8907, 0.419, 0.8889, 0.4142, 0.8908, 0.4186, 0.888, 0.4219, 0.8841, 0.4229, 0.8857, 0.4219, 0.8841, 0.4243, 0.8792, 0.4259, 0.8814, 0.4243, 0.8792, 0.4223, 0.8772, 0.4226, 0.8768, 0.4703, 0.9422, 0.4665, 0.9377, 0.4704, 0.9422, 0.483, 0.8816, 0.4888, 0.8814, 0.4889, 0.8815, 0.4602, 0.9367, 0.4657, 0.9385, 0.4651, 0.9394, 0.4831, 0.8805, 0.478, 0.8777, 0.4833, 0.8794, 0.4593, 0.9386, 0.4555, 0.9341, 0.4602, 0.9367, 0.4728, 0.8762, 0.4788, 0.8757, 0.478, 0.8777, 0.448, 0.9382, 0.4542, 0.9367, 0.4533, 0.9396, 0.4737, 0.8733, 0.47, 0.8676, 0.4752, 0.8705, 0.448, 0.9382, 0.4471, 0.942, 0.4424, 0.941, 0.4158, 0.9071, 0.414, 0.9132, 0.4129, 0.9077, 0.4147, 0.9021, 0.4184, 0.9061, 0.4158, 0.9071, 0.415, 0.8968, 0.4182, 0.9008, 0.4165, 0.9016, 0.4168, 0.8959, 0.4139, 0.8917, 0.4139, 0.8916, 0.4143, 0.8906, 0.4186, 0.888, 0.4142, 0.8907, 0.418, 0.8872, 0.4207, 0.8827, 0.4219, 0.8841, 0.4243, 0.8792, 0.4191, 0.8815, 0.4223, 0.8772, 0.4701, 0.9422, 0.4657, 0.9385, 0.4703, 0.9422, 0.4831, 0.8805, 0.4887, 0.8813, 0.4888, 0.8814, 0.4593, 0.9386, 0.4651, 0.9394, 0.4646, 0.9404, 0.478, 0.8777, 0.4838, 0.8784, 0.4833, 0.8794, 0.4533, 0.9396, 0.4593, 0.9386, 0.4588, 0.9407, 0.4788, 0.8757, 0.4752, 0.8705, 0.48, 0.8739, 0.4471, 0.942, 0.4533, 0.9396, 0.4528, 0.9427, 0.4147, 0.9021, 0.4129, 0.9077, 0.4126, 0.9022, 0.4141, 0.897, 0.4165, 0.9016, 0.4147, 0.9021, 0.4159, 0.8964, 0.4139, 0.8918, 0.4139, 0.8917, 0.4144, 0.8904, 0.418, 0.8872, 0.4143, 0.8906, 0.4191, 0.8815, 0.4174, 0.8865, 0.4165, 0.886, 0.47, 0.9422, 0.4651, 0.9394, 0.4701, 0.9422, 0.4833, 0.8794, 0.4885, 0.8811, 0.4887, 0.8813, 0.4588, 0.9407, 0.4646, 0.9404, 0.4643, 0.9415, 0.4838, 0.8784, 0.48, 0.8739, 0.4844, 0.8776, 0.4588, 0.9407, 0.4586, 0.9428, 0.454, 0.9428, 0.4131, 0.8969, 0.4147, 0.9021, 0.4126, 0.9022, 0.415, 0.8968, 0.4138, 0.8921, 0.4139, 0.8918, 0.4174, 0.8865, 0.4165, 0.886, 0.4165, 0.886, 0.4697, 0.9423, 0.4646, 0.9404, 0.47, 0.9422, 0.4838, 0.8784, 0.4865, 0.8794, 0.4866, 0.8795, 0.4588, 0.9407, 0.4643, 0.9426, 0.4586, 0.9428, 0.4138, 0.8921, 0.4141, 0.897, 0.4131, 0.8969, 0.4643, 0.9426, 0.4643, 0.9415, 0.4697, 0.9423, 0.5104, 0.6384, 0.4528, 0.6045, 0.5015, 0.6001, 0.02303, 0.9099, 0.08807, 0.9541, 0.05838, 0.97, 0.617, 0.719, 0.5875, 0.7358, 0.6003, 0.6037, 0.6064, 0.8, 0.6639, 0.8304, 0.6329, 0.9004, 0.08054, 0.8631, 0.009884, 0.8429, 0.08177, 0.8166, 0.4797, 0.9181, 0.4973, 0.8227, 0.58, 0.8458, 0.5791, 0.9771, 0.4797, 0.9181, 0.58, 0.8458, 0.4108, 0.8101, 0.3095, 0.6515, 0.4164, 0.7571, 0.8896, 0.8279, 0.9361, 0.8367, 0.9091, 0.897, 0.7772, 0.8348, 0.8151, 0.9074, 0.7735, 0.9138, 0.8896, 0.8279, 0.8607, 0.9062, 0.8546, 0.831, 0.6995, 0.8326, 0.7265, 0.9107, 0.68, 0.909, 0.4108, 0.8101, 0.4351, 0.8577, 0.4033, 0.877, 0.5995, 0.7645, 0.617, 0.719, 0.6351, 0.7387, 0.4164, 0.7571, 0.3541, 0.6319, 0.4425, 0.7456, 0.08807, 0.9541, 0.08054, 0.8631, 0.2066, 0.8352, 0.1225, 0.9636, 0.08807, 0.9541, 0.2066, 0.8352, 0.09105, 0.7635, 0.1016, 0.7126, 0.208, 0.6474, 0.1598, 0.9829, 0.2066, 0.8352, 0.199, 0.977, 0.2421, 0.9959, 0.2066, 0.8352, 0.2837, 0.9833, 0.3296, 0.9919, 0.2066, 0.8352, 0.37, 0.9725, 0.37, 0.9725, 0.4033, 0.877, 0.4119, 0.9638, 0.7319, 0.6793, 0.7461, 0.7586, 0.7159, 0.756, 0.8935, 0.6858, 0.8741, 0.76, 0.8508, 0.6865, 0.7982, 0.6842, 0.7776, 0.759, 0.7764, 0.6827, 0.8508, 0.6865, 0.8391, 0.7597, 0.8246, 0.6852, 0.6785, 0.7259, 0.7136, 0.6775, 0.6932, 0.7547, 0.6707, 0.7095, 0.6714, 0.6653, 0.7136, 0.6775, 0.6351, 0.7387, 0.644, 0.6963, 0.6707, 0.7095, 0.8093, 0.7598, 0.7772, 0.8348, 0.7776, 0.759, 0.8741, 0.76, 0.8546, 0.831, 0.8391, 0.7597, 0.7159, 0.756, 0.7376, 0.8349, 0.6995, 0.8326, 0.6464, 0.7737, 0.6932, 0.7547, 0.6639, 0.8304, 0.8741, 0.76, 0.9233, 0.7898, 0.8896, 0.8279, 0.7735, 0.9138, 0.8133, 0.9913, 0.7722, 0.9931, 0.8607, 0.9062, 0.9024, 0.9714, 0.8617, 0.9872, 0.58, 0.8458, 0.6064, 0.8, 0.6329, 0.9004, 0.4954, 0.7852, 0.5875, 0.7358, 0.5995, 0.7645, 0.68, 0.909, 0.7177, 0.9914, 0.6723, 0.9949, 0.9412, 0.9632, 0.9091, 0.897, 0.9467, 0.8993, 0.2066, 0.8352, 0.3095, 0.6515, 0.4033, 0.877, 0.6265, 0.9797, 0.68, 0.909, 0.6723, 0.9949, 0.7265, 0.9107, 0.7722, 0.9931, 0.7177, 0.9914, 0.7136, 0.6775, 0.7159, 0.756, 0.6932, 0.7547, 0.6639, 0.8304, 0.68, 0.909, 0.6329, 0.9004, 0.6932, 0.7547, 0.6995, 0.8326, 0.6639, 0.8304, 0.7376, 0.8349, 0.7735, 0.9138, 0.7265, 0.9107, 0.7461, 0.7586, 0.7772, 0.8348, 0.7376, 0.8349, 0.7546, 0.6813, 0.7776, 0.759, 0.7461, 0.7586, 0.8246, 0.6852, 0.8093, 0.7598, 0.7982, 0.6842, 0.8168, 0.8337, 0.8607, 0.9062, 0.8151, 0.9074, 0.8391, 0.7597, 0.8168, 0.8337, 0.8093, 0.7598, 0.8151, 0.9074, 0.8617, 0.9872, 0.8133, 0.9913, 0.6351, 0.7387, 0.6785, 0.7259, 0.6464, 0.7737, 0.4954, 0.7852, 0.5995, 0.7645, 0.58, 0.8458, 0.6707, 0.7095, 0.7136, 0.6775, 0.6785, 0.7259, 0.5995, 0.7645, 0.6464, 0.7737, 0.6064, 0.8, 0.4425, 0.7456, 0.4099, 0.6025, 0.4823, 0.7186, 0.4108, 0.8101, 0.4164, 0.7571, 0.4404, 0.799, 0.4404, 0.799, 0.4164, 0.7571, 0.4425, 0.7456, 0.4033, 0.877, 0.3095, 0.6515, 0.4108, 0.8101, 0.9816, 0.8994, 0.9412, 0.9632, 0.9467, 0.8993, 0.9816, 0.8994, 0.9361, 0.8367, 0.9913, 0.8311, 0.9913, 0.8311, 0.9233, 0.7898, 0.9839, 0.7636, 0.9126, 0.7357, 0.9839, 0.7636, 0.9233, 0.7898, 0.8935, 0.6858, 0.9741, 0.6991, 0.9126, 0.7357, 0.08177, 0.8166, 0.004451, 0.7783, 0.09105, 0.7635, 0.01229, 0.7188, 0.09105, 0.7635, 0.004451, 0.7783, 0.02996, 0.6829, 0.1016, 0.7126, 0.01229, 0.7188, 0.2066, 0.8352, 0.08054, 0.8631, 0.208, 0.6474, 0.1964, 0.4316, 0.09313, 0.3911, 0.1708, 0.3159, 0.2474, 0.4332, 0.3448, 0.4064, 0.3247, 0.4606, 0.05489, 0.4196, 0.02716, 0.4836, 0.006146, 0.4316, 0.2222, 0.4245, 0.2756, 0.3266, 0.2474, 0.4332, 0.05489, 0.4196, 0.1165, 0.4509, 0.07384, 0.4719, 0.2222, 0.4245, 0.1708, 0.3159, 0.2244, 0.3064, 0.1946, 0.5012, 0.1165, 0.4509, 0.1964, 0.4316, 0.2434, 0.5032, 0.3247, 0.4606, 0.3087, 0.5011, 0.07384, 0.4719, 0.05029, 0.5193, 0.02716, 0.4836, 0.2185, 0.5069, 0.2474, 0.4332, 0.2434, 0.5032, 0.07384, 0.4719, 0.1267, 0.4937, 0.08519, 0.5012, 0.2185, 0.5069, 0.1964, 0.4316, 0.2222, 0.4245, 0.1946, 0.5012, 0.1352, 0.5488, 0.1267, 0.4937, 0.09199, 0.657, 0.1087, 0.6093, 0.1182, 0.6641, 0.2434, 0.5032, 0.2998, 0.5492, 0.2516, 0.5694, 0.05029, 0.5193, 0.09939, 0.5548, 0.06648, 0.5647, 0.2197, 0.5679, 0.2434, 0.5032, 0.2516, 0.5694, 0.1267, 0.4937, 0.09939, 0.5548, 0.08519, 0.5012, 0.1859, 0.5697, 0.2185, 0.5069, 0.2197, 0.5679, 0.1405, 0.6485, 0.1087, 0.6093, 0.1317, 0.6073, 0.2707, 0.6123, 0.2998, 0.5492, 0.3113, 0.6035, 0.09939, 0.5548, 0.1317, 0.6073, 0.1087, 0.6093, 0.09939, 0.5548, 0.08628, 0.6152, 0.06648, 0.5647, 0.1712, 0.6123, 0.1352, 0.5488, 0.1859, 0.5697, 0.2199, 0.611, 0.1859, 0.5697, 0.2197, 0.5679, 0.2199, 0.611, 0.2516, 0.5694, 0.2443, 0.613, 0.8365, 0.1154, 0.7414, 0.09147, 0.8136, 0.01965, 0.8873, 0.1153, 0.9877, 0.08412, 0.9653, 0.1545, 0.6949, 0.1183, 0.6661, 0.1836, 0.6448, 0.1137, 0.8873, 0.1153, 0.8602, 0.004477, 0.9183, 0.01324, 0.6949, 0.1183, 0.7604, 0.153, 0.7118, 0.1633, 0.8365, 0.1154, 0.8602, 0.004477, 0.8618, 0.1212, 0.8322, 0.185, 0.7604, 0.153, 0.8365, 0.1154, 0.891, 0.1857, 0.9653, 0.1545, 0.9576, 0.2029, 0.7118, 0.1633, 0.6881, 0.2245, 0.6661, 0.1836, 0.891, 0.1857, 0.8618, 0.1212, 0.8873, 0.1153, 0.7118, 0.1633, 0.7663, 0.1997, 0.7273, 0.212, 0.8322, 0.185, 0.8618, 0.1212, 0.8615, 0.1824, 0.8316, 0.2892, 0.7663, 0.1997, 0.8322, 0.185, 0.748, 0.3632, 0.759, 0.3201, 0.7711, 0.3677, 0.8885, 0.2899, 0.9576, 0.2029, 0.9412, 0.2738, 0.7273, 0.212, 0.7199, 0.2891, 0.6881, 0.2245, 0.8601, 0.2895, 0.891, 0.1857, 0.8885, 0.2899, 0.7273, 0.212, 0.7796, 0.2725, 0.7484, 0.2782, 0.8601, 0.2895, 0.8322, 0.185, 0.8615, 0.1824, 0.7892, 0.3528, 0.759, 0.3201, 0.7791, 0.3172, 0.8885, 0.2899, 0.9444, 0.3184, 0.9087, 0.3294, 0.7484, 0.2782, 0.7791, 0.3172, 0.759, 0.3201, 0.7484, 0.2782, 0.7399, 0.3271, 0.7199, 0.2891, 0.8316, 0.2892, 0.7791, 0.3172, 0.7796, 0.2725, 0.8595, 0.3271, 0.8316, 0.2892, 0.8601, 0.2895, 0.8595, 0.3271, 0.8885, 0.2899, 0.8804, 0.329, 0.8638, 0.4607, 0.7823, 0.4287, 0.8447, 0.3592, 0.9081, 0.4606, 0.9961, 0.408, 0.9904, 0.475, 0.7307, 0.4429, 0.7085, 0.4938, 0.6861, 0.4341, 0.9081, 0.4606, 0.8853, 0.348, 0.9355, 0.3521, 0.7823, 0.4287, 0.7484, 0.4782, 0.7307, 0.4429, 0.8638, 0.4607, 0.8853, 0.348, 0.886, 0.4666, 0.8587, 0.5348, 0.7887, 0.4741, 0.8638, 0.4607, 0.9134, 0.5347, 0.9904, 0.475, 0.9691, 0.5303, 0.7085, 0.4938, 0.7638, 0.5354, 0.7262, 0.5488, 0.9134, 0.5347, 0.886, 0.4666, 0.9081, 0.4606, 0.7887, 0.4741, 0.7638, 0.5354, 0.7484, 0.4782, 0.8587, 0.5348, 0.886, 0.4666, 0.8861, 0.5364, 0.852, 0.5833, 0.8037, 0.5284, 0.8587, 0.5348, 0.7681, 0.6704, 0.7824, 0.6272, 0.7916, 0.6764, 0.9205, 0.5844, 0.9691, 0.5303, 0.9665, 0.5741, 0.7638, 0.5354, 0.7415, 0.5879, 0.7262, 0.5488, 0.8862, 0.5825, 0.9134, 0.5347, 0.9205, 0.5844, 0.7638, 0.5354, 0.8073, 0.5738, 0.7735, 0.5795, 0.8862, 0.5825, 0.8587, 0.5348, 0.8861, 0.5364, 0.8113, 0.662, 0.7824, 0.6272, 0.8028, 0.6249, 0.9371, 0.6311, 0.9665, 0.5741, 0.9755, 0.6257, 0.7735, 0.5795, 0.8028, 0.6249, 0.7824, 0.6272, 0.7735, 0.5795, 0.7625, 0.6327, 0.7415, 0.5879, 0.8387, 0.6276, 0.8073, 0.5738, 0.852, 0.5833, 0.8857, 0.6282, 0.852, 0.5833, 0.8862, 0.5825, 0.8857, 0.6282, 0.9205, 0.5844, 0.9088, 0.6311, 0.4564, 0.1782, 0.4204, 0.2814, 0.4005, 0.2253, 0.5337, 0.1609, 0.5689, 0.2783, 0.5128, 0.2798, 0.6094, 0.2188, 0.5689, 0.2783, 0.583, 0.1956, 0.5128, 0.2798, 0.4946, 0.1573, 0.5337, 0.1609, 0.6489, 0.2355, 0.6074, 0.2823, 0.6094, 0.2188, 0.4724, 0.2815, 0.4946, 0.1573, 0.4926, 0.2869, 0.467, 0.328, 0.4204, 0.2814, 0.4724, 0.2815, 0.5197, 0.3274, 0.5689, 0.2783, 0.5654, 0.3391, 0.5689, 0.2783, 0.5972, 0.3427, 0.5654, 0.3391, 0.5197, 0.3274, 0.4926, 0.2869, 0.5128, 0.2798, 0.6414, 0.294, 0.5972, 0.3427, 0.6074, 0.2823, 0.467, 0.328, 0.4926, 0.2869, 0.4934, 0.3285, 0.4712, 0.3806, 0.4175, 0.3407, 0.467, 0.328, 0.5655, 0.4352, 0.5844, 0.4131, 0.5787, 0.4444, 0.5174, 0.3799, 0.5654, 0.3391, 0.5667, 0.3776, 0.5972, 0.3427, 0.5667, 0.3776, 0.5654, 0.3391, 0.4942, 0.3757, 0.5197, 0.3274, 0.5174, 0.3799, 0.5972, 0.3427, 0.6141, 0.386, 0.5903, 0.3817, 0.4942, 0.3757, 0.467, 0.328, 0.4934, 0.3285, 0.5943, 0.4404, 0.5844, 0.4131, 0.5976, 0.4164, 0.5477, 0.4113, 0.5667, 0.3776, 0.5709, 0.4116, 0.5903, 0.3817, 0.5976, 0.4164, 0.5844, 0.4131, 0.5903, 0.3817, 0.5709, 0.4116, 0.5667, 0.3776, 0.4423, 0.4155, 0.4199, 0.3819, 0.4712, 0.3806, 0.495, 0.4174, 0.4712, 0.3806, 0.4942, 0.3757, 0.495, 0.4174, 0.5174, 0.3799, 0.5089, 0.4214, 0.2815, 0.1142, 0.3458, 0.06449, 0.3379, 0.1224, 0.1451, 0.04632, 0.1374, 0.1126, 0.1179, 0.08479, 0.1995, 0.01799, 0.1731, 0.1127, 0.1451, 0.04632, 0.08916, 0.1401, 0.1179, 0.08479, 0.1374, 0.1126, 0.1995, 0.01799, 0.247, 0.1136, 0.2055, 0.1128, 0.05073, 0.1605, 0.07232, 0.1116, 0.08916, 0.1401, 0.2866, 0.01396, 0.247, 0.1136, 0.2486, 0.007534, 0.1753, 0.1754, 0.1374, 0.1126, 0.1731, 0.1127, 0.211, 0.1761, 0.1731, 0.1127, 0.2055, 0.1128, 0.1505, 0.2717, 0.1061, 0.2423, 0.1284, 0.2238, 0.2841, 0.1769, 0.3379, 0.1224, 0.3456, 0.1788, 0.08916, 0.1401, 0.08015, 0.2107, 0.05073, 0.1605, 0.2455, 0.174, 0.2815, 0.1142, 0.2841, 0.1769, 0.08916, 0.1401, 0.1446, 0.1744, 0.1167, 0.1901, 0.211, 0.1761, 0.247, 0.1136, 0.2455, 0.174, 0.1284, 0.2238, 0.1549, 0.2133, 0.1623, 0.2338, 0.2476, 0.2158, 0.2841, 0.1769, 0.275, 0.2179, 0.2973, 0.2167, 0.3456, 0.1788, 0.3346, 0.2169, 0.1167, 0.1901, 0.1549, 0.2133, 0.1284, 0.2238, 0.08015, 0.2107, 0.1284, 0.2238, 0.1061, 0.2423, 0.1969, 0.2174, 0.1753, 0.1754, 0.211, 0.1761, 0.2233, 0.2183, 0.2455, 0.174, 0.2476, 0.2158, 0.1753, 0.1754, 0.1549, 0.2133, 0.1446, 0.1744, 0.4528, 0.6045, 0.4407, 0.6415, 0.4372, 0.6283, 0.4436, 0.9003, 0.4445, 0.8959, 0.4491, 0.8964, 0.4487, 0.9018, 0.4491, 0.8964, 0.4541, 0.8963, 0.4461, 0.9065, 0.442, 0.9044, 0.4436, 0.9003, 0.4394, 0.899, 0.4403, 0.8952, 0.4445, 0.8959, 0.4445, 0.8959, 0.4448, 0.8916, 0.4492, 0.8917, 0.4545, 0.9017, 0.4541, 0.8963, 0.4592, 0.8956, 0.4461, 0.9065, 0.4487, 0.9018, 0.4536, 0.9051, 0.4491, 0.8964, 0.4492, 0.8917, 0.4537, 0.8916, 0.4399, 0.9081, 0.442, 0.9044, 0.4461, 0.9065, 0.442, 0.9044, 0.4381, 0.9026, 0.4394, 0.899, 0.4355, 0.8978, 0.4363, 0.8945, 0.4403, 0.8952, 0.4403, 0.8952, 0.4407, 0.8914, 0.4448, 0.8916, 0.4448, 0.8916, 0.4448, 0.8875, 0.4491, 0.8874, 0.4657, 0.8988, 0.4602, 0.9006, 0.4592, 0.8956, 0.4502, 0.9093, 0.4536, 0.9051, 0.4579, 0.9092, 0.4592, 0.8956, 0.4541, 0.8963, 0.4537, 0.8916, 0.4436, 0.9104, 0.4461, 0.9065, 0.4502, 0.9093, 0.4492, 0.8917, 0.4491, 0.8874, 0.4534, 0.8871, 0.4376, 0.9115, 0.4399, 0.9081, 0.4436, 0.9104, 0.4399, 0.9081, 0.4363, 0.906, 0.4381, 0.9026, 0.4381, 0.9026, 0.4343, 0.9009, 0.4355, 0.8978, 0.4316, 0.8966, 0.4323, 0.8938, 0.4363, 0.8945, 0.4363, 0.8945, 0.4366, 0.8912, 0.4407, 0.8914, 0.4407, 0.8914, 0.4407, 0.8876, 0.4448, 0.8875, 0.4448, 0.8875, 0.4445, 0.8834, 0.4488, 0.8831, 0.4709, 0.8962, 0.4657, 0.8988, 0.4642, 0.8944, 0.4542, 0.9128, 0.4579, 0.9092, 0.4615, 0.9139, 0.4592, 0.8956, 0.4584, 0.8911, 0.4632, 0.8903, 0.4473, 0.9131, 0.4502, 0.9093, 0.4542, 0.9128, 0.4537, 0.8916, 0.4534, 0.8871, 0.4579, 0.8868, 0.441, 0.914, 0.4436, 0.9104, 0.4473, 0.9131, 0.4491, 0.8874, 0.4488, 0.8831, 0.4531, 0.8828, 0.4351, 0.9148, 0.4376, 0.9115, 0.441, 0.914, 0.4376, 0.9115, 0.4342, 0.9091, 0.4363, 0.906, 0.4328, 0.9039, 0.4343, 0.9009, 0.4381, 0.9026, 0.4343, 0.9009, 0.4306, 0.8993, 0.4316, 0.8966, 0.4277, 0.8954, 0.4282, 0.8932, 0.4323, 0.8938, 0.4323, 0.8938, 0.4326, 0.891, 0.4366, 0.8912, 0.4366, 0.8912, 0.4366, 0.8878, 0.4407, 0.8876, 0.4448, 0.8875, 0.4407, 0.8876, 0.4404, 0.8838, 0.4445, 0.8834, 0.444, 0.8792, 0.4484, 0.8787, 0.4758, 0.8932, 0.4709, 0.8962, 0.4693, 0.8927, 0.4577, 0.9167, 0.4615, 0.9139, 0.4645, 0.9191, 0.4642, 0.8944, 0.4632, 0.8903, 0.4681, 0.8891, 0.4545, 0.9196, 0.4509, 0.9162, 0.4542, 0.9128, 0.4632, 0.8903, 0.4584, 0.8911, 0.4579, 0.8868, 0.4445, 0.9167, 0.4473, 0.9131, 0.4509, 0.9162, 0.4534, 0.8871, 0.4531, 0.8828, 0.4576, 0.8826, 0.4384, 0.9175, 0.441, 0.914, 0.4445, 0.9167, 0.4488, 0.8831, 0.4484, 0.8787, 0.4529, 0.8784, 0.4357, 0.9209, 0.4324, 0.918, 0.4351, 0.9148, 0.4351, 0.9148, 0.4318, 0.9122, 0.4342, 0.9091, 0.4309, 0.9067, 0.4328, 0.9039, 0.4363, 0.906, 0.4328, 0.9039, 0.4293, 0.9018, 0.4306, 0.8993, 0.4306, 0.8993, 0.4269, 0.8976, 0.4277, 0.8954, 0.4236, 0.8942, 0.424, 0.8925, 0.4282, 0.8932, 0.4282, 0.8932, 0.4284, 0.8908, 0.4326, 0.891, 0.4326, 0.891, 0.4325, 0.8881, 0.4366, 0.8878, 0.4366, 0.8878, 0.4362, 0.8844, 0.4404, 0.8838, 0.4445, 0.8834, 0.4404, 0.8838, 0.4397, 0.8799, 0.444, 0.8792, 0.4433, 0.8749, 0.4479, 0.8742, 0.4804, 0.8896, 0.4758, 0.8932, 0.4742, 0.8905, 0.461, 0.9211, 0.4645, 0.9191, 0.4668, 0.9246, 0.4742, 0.8905, 0.4693, 0.8927, 0.4681, 0.8891, 0.4545, 0.9196, 0.4577, 0.9167, 0.461, 0.9211, 0.4632, 0.8903, 0.4626, 0.8863, 0.4674, 0.8856, 0.4517, 0.9226, 0.4481, 0.9195, 0.4509, 0.9162, 0.4626, 0.8863, 0.4579, 0.8868, 0.4576, 0.8826, 0.4419, 0.9201, 0.4445, 0.9167, 0.4481, 0.9195, 0.4531, 0.8828, 0.4529, 0.8784, 0.4575, 0.8783, 0.4357, 0.9209, 0.4384, 0.9175, 0.4419, 0.9201, 0.4529, 0.8784, 0.4484, 0.8787, 0.4479, 0.8742, 0.4294, 0.9213, 0.4324, 0.918, 0.4357, 0.9209, 0.4324, 0.918, 0.4292, 0.915, 0.4318, 0.9122, 0.4287, 0.9094, 0.4309, 0.9067, 0.4342, 0.9091, 0.4309, 0.9067, 0.4276, 0.9042, 0.4293, 0.9018, 0.4293, 0.9018, 0.4258, 0.8996, 0.4269, 0.8976, 0.4269, 0.8976, 0.423, 0.8958, 0.4236, 0.8942, 0.419, 0.8928, 0.4192, 0.8918, 0.424, 0.8925, 0.424, 0.8925, 0.4241, 0.8908, 0.4284, 0.8908, 0.4326, 0.891, 0.4284, 0.8908, 0.4283, 0.8885, 0.4325, 0.8881, 0.4321, 0.8851, 0.4362, 0.8844, 0.4362, 0.8844, 0.4355, 0.8809, 0.4397, 0.8799, 0.444, 0.8792, 0.4397, 0.8799, 0.4388, 0.8759, 0.4433, 0.8749, 0.4423, 0.8702, 0.4473, 0.8693, 0.4847, 0.8858, 0.4804, 0.8896, 0.4791, 0.8879, 0.4638, 0.9259, 0.4668, 0.9246, 0.4685, 0.9303, 0.4742, 0.8905, 0.4731, 0.8877, 0.4782, 0.8859, 0.4579, 0.9234, 0.461, 0.9211, 0.4638, 0.9259, 0.4681, 0.8891, 0.4674, 0.8856, 0.4724, 0.8848, 0.4517, 0.9226, 0.4545, 0.9196, 0.4579, 0.9234, 0.4626, 0.8863, 0.4623, 0.8823, 0.4671, 0.8822, 0.4492, 0.9257, 0.4454, 0.9229, 0.4481, 0.9195, 0.4576, 0.8826, 0.4575, 0.8783, 0.4622, 0.8784, 0.4392, 0.9236, 0.4419, 0.9201, 0.4454, 0.9229, 0.4529, 0.8784, 0.4527, 0.8738, 0.4575, 0.8739, 0.4365, 0.9273, 0.4328, 0.9244, 0.4357, 0.9209, 0.4479, 0.8742, 0.4473, 0.8693, 0.4526, 0.8689, 0.4259, 0.9246, 0.4294, 0.9213, 0.4328, 0.9244, 0.4294, 0.9213, 0.4262, 0.9179, 0.4292, 0.915, 0.4262, 0.9119, 0.4287, 0.9094, 0.4318, 0.9122, 0.4257, 0.9065, 0.4276, 0.9042, 0.4309, 0.9067, 0.4276, 0.9042, 0.4244, 0.9016, 0.4258, 0.8996, 0.4221, 0.8972, 0.423, 0.8958, 0.4269, 0.8976, 0.423, 0.8958, 0.4187, 0.8937, 0.419, 0.8928, 0.414, 0.8911, 0.4192, 0.8918, 0.419, 0.8928, 0.424, 0.8925, 0.4192, 0.8918, 0.4193, 0.8908, 0.4241, 0.8908, 0.424, 0.8891, 0.4283, 0.8885, 0.4283, 0.8885, 0.4279, 0.8861, 0.4321, 0.8851, 0.4321, 0.8851, 0.4313, 0.8822, 0.4355, 0.8809, 0.4355, 0.8809, 0.4344, 0.8773, 0.4388, 0.8759, 0.4433, 0.8749, 0.4388, 0.8759, 0.4374, 0.8716, 0.4423, 0.8702, 0.4409, 0.865, 0.4466, 0.8637, 0.4847, 0.8858, 0.484, 0.8849, 0.4891, 0.8818, 0.4663, 0.9311, 0.4685, 0.9303, 0.4696, 0.9362, 0.4791, 0.8879, 0.4782, 0.8859, 0.4835, 0.8838, 0.4644, 0.9321, 0.4613, 0.9276, 0.4638, 0.9259, 0.4731, 0.8877, 0.4724, 0.8848, 0.4777, 0.8839, 0.4553, 0.9259, 0.4579, 0.9234, 0.4613, 0.9276, 0.4724, 0.8848, 0.4674, 0.8856, 0.4671, 0.8822, 0.4492, 0.9257, 0.4517, 0.9226, 0.4553, 0.9259, 0.4623, 0.8823, 0.4622, 0.8784, 0.4671, 0.8786, 0.4469, 0.9289, 0.4429, 0.9263, 0.4454, 0.9229, 0.4622, 0.8784, 0.4575, 0.8783, 0.4575, 0.8739, 0.4365, 0.9273, 0.4392, 0.9236, 0.4429, 0.9263, 0.4527, 0.8738, 0.4526, 0.8689, 0.4579, 0.8691, 0.4337, 0.9313, 0.4296, 0.9282, 0.4328, 0.9244, 0.4473, 0.8693, 0.4466, 0.8637, 0.4526, 0.8634, 0.4219, 0.9282, 0.4259, 0.9246, 0.4296, 0.9282, 0.4259, 0.9246, 0.4227, 0.9207, 0.4262, 0.9179, 0.4233, 0.9143, 0.4262, 0.9119, 0.4292, 0.915, 0.4262, 0.9119, 0.4233, 0.9085, 0.4257, 0.9065, 0.4227, 0.9033, 0.4244, 0.9016, 0.4276, 0.9042, 0.421, 0.8986, 0.4221, 0.8972, 0.4258, 0.8996, 0.4182, 0.8945, 0.4187, 0.8937, 0.423, 0.8958, 0.419, 0.8928, 0.4187, 0.8937, 0.414, 0.8913, 0.4141, 0.891, 0.4193, 0.8908, 0.4192, 0.8918, 0.4193, 0.8908, 0.4192, 0.8899, 0.424, 0.8891, 0.4283, 0.8885, 0.424, 0.8891, 0.4236, 0.8874, 0.4279, 0.8861, 0.4271, 0.8837, 0.4313, 0.8822, 0.4313, 0.8822, 0.4301, 0.8792, 0.4344, 0.8773, 0.4344, 0.8773, 0.4327, 0.8737, 0.4374, 0.8716, 0.4423, 0.8702, 0.4374, 0.8716, 0.4355, 0.867, 0.4706, 0.9422, 0.4685, 0.9365, 0.4696, 0.9362, 0.484, 0.8849, 0.4835, 0.8838, 0.4891, 0.8817, 0.4644, 0.9321, 0.4663, 0.9311, 0.4685, 0.9365, 0.4835, 0.8838, 0.4782, 0.8859, 0.4777, 0.8839, 0.4627, 0.9334, 0.459, 0.9295, 0.4613, 0.9276, 0.4724, 0.8848, 0.4721, 0.882, 0.4774, 0.8818, 0.453, 0.9286, 0.4553, 0.9259, 0.459, 0.9295, 0.4721, 0.882, 0.4671, 0.8822, 0.4671, 0.8786, 0.4469, 0.9289, 0.4492, 0.9257, 0.453, 0.9286, 0.4671, 0.8786, 0.4622, 0.8784, 0.4625, 0.8743, 0.4448, 0.9324, 0.4405, 0.93, 0.4429, 0.9263, 0.4625, 0.8743, 0.4575, 0.8739, 0.4579, 0.8691, 0.4337, 0.9313, 0.4365, 0.9273, 0.4405, 0.93, 0.4526, 0.8689, 0.4526, 0.8634, 0.4585, 0.8639, 0.4296, 0.9282, 0.4337, 0.9313, 0.4307, 0.9358, 0.4196, 0.925, 0.4186, 0.9236, 0.4227, 0.9207, 0.4227, 0.9207, 0.4259, 0.9246, 0.4196, 0.925, 0.4199, 0.9165, 0.4233, 0.9143, 0.4262, 0.9179, 0.4233, 0.9143, 0.4207, 0.9104, 0.4233, 0.9085, 0.4233, 0.9085, 0.4207, 0.9048, 0.4227, 0.9033, 0.4197, 0.8998, 0.421, 0.8986, 0.4244, 0.9016, 0.421, 0.8986, 0.4175, 0.8953, 0.4182, 0.8945, 0.4187, 0.8937, 0.4182, 0.8945, 0.414, 0.8914, 0.4141, 0.8909, 0.4192, 0.8899, 0.4193, 0.8908, 0.4192, 0.8899, 0.419, 0.8889, 0.4236, 0.8874, 0.4279, 0.8861, 0.4236, 0.8874, 0.4229, 0.8857, 0.4271, 0.8837, 0.4259, 0.8814, 0.4301, 0.8792, 0.4301, 0.8792, 0.4284, 0.8762, 0.4327, 0.8737, 0.4327, 0.8737, 0.4305, 0.8698, 0.4355, 0.867, 0.4705, 0.9422, 0.4675, 0.937, 0.4685, 0.9365, 0.4835, 0.8838, 0.4832, 0.8827, 0.489, 0.8816, 0.4627, 0.9334, 0.4644, 0.9321, 0.4675, 0.937, 0.4777, 0.8839, 0.4774, 0.8818, 0.483, 0.8816, 0.4571, 0.9317, 0.459, 0.9295, 0.4627, 0.9334, 0.4721, 0.882, 0.4722, 0.8791, 0.4776, 0.8797, 0.4555, 0.9341, 0.4511, 0.9315, 0.453, 0.9286, 0.4671, 0.8786, 0.4676, 0.875, 0.4728, 0.8762, 0.4448, 0.9324, 0.4469, 0.9289, 0.4511, 0.9315, 0.4625, 0.8743, 0.4632, 0.87, 0.4685, 0.8714, 0.443, 0.9363, 0.4382, 0.934, 0.4405, 0.93, 0.4632, 0.87, 0.4579, 0.8691, 0.4585, 0.8639, 0.4307, 0.9358, 0.4337, 0.9313, 0.4382, 0.934, 0.4159, 0.9186, 0.4199, 0.9165, 0.4227, 0.9207, 0.4199, 0.9165, 0.4175, 0.912, 0.4207, 0.9104, 0.4184, 0.9061, 0.4207, 0.9048, 0.4233, 0.9085, 0.4207, 0.9048, 0.4182, 0.9008, 0.4197, 0.8998, 0.4168, 0.8959, 0.4175, 0.8953, 0.421, 0.8986, 0.4182, 0.8945, 0.4175, 0.8953, 0.4139, 0.8915, 0.4142, 0.8908, 0.419, 0.8889, 0.4192, 0.8899, 0.419, 0.8889, 0.4186, 0.888, 0.4229, 0.8857, 0.4229, 0.8857, 0.4219, 0.8841, 0.4259, 0.8814, 0.4259, 0.8814, 0.4243, 0.8792, 0.4284, 0.8762, 0.4284, 0.8762, 0.4261, 0.8732, 0.4305, 0.8698, 0.4704, 0.9422, 0.4665, 0.9377, 0.4675, 0.937, 0.4832, 0.8827, 0.483, 0.8816, 0.4889, 0.8815, 0.4613, 0.935, 0.4627, 0.9334, 0.4665, 0.9377, 0.4774, 0.8818, 0.4776, 0.8797, 0.4831, 0.8805, 0.4555, 0.9341, 0.4571, 0.9317, 0.4613, 0.935, 0.4722, 0.8791, 0.4728, 0.8762, 0.478, 0.8777, 0.4494, 0.9347, 0.4511, 0.9315, 0.4555, 0.9341, 0.4728, 0.8762, 0.4676, 0.875, 0.4685, 0.8714, 0.443, 0.9363, 0.4448, 0.9324, 0.4494, 0.9347, 0.4632, 0.87, 0.4644, 0.8653, 0.47, 0.8676, 0.4382, 0.934, 0.443, 0.9363, 0.4414, 0.9408, 0.4175, 0.912, 0.4199, 0.9165, 0.4159, 0.9186, 0.4175, 0.912, 0.4158, 0.9071, 0.4184, 0.9061, 0.4165, 0.9016, 0.4182, 0.9008, 0.4207, 0.9048, 0.4159, 0.8964, 0.4168, 0.8959, 0.4197, 0.8998, 0.4175, 0.8953, 0.4168, 0.8959, 0.4139, 0.8916, 0.4142, 0.8907, 0.4186, 0.888, 0.419, 0.8889, 0.4186, 0.888, 0.418, 0.8872, 0.4219, 0.8841, 0.4219, 0.8841, 0.4207, 0.8827, 0.4243, 0.8792, 0.4261, 0.8732, 0.4284, 0.8762, 0.4229, 0.8764, 0.4284, 0.8762, 0.4243, 0.8792, 0.4229, 0.8764, 0.4229, 0.8764, 0.4243, 0.8792, 0.4226, 0.8768, 0.4703, 0.9422, 0.4657, 0.9385, 0.4665, 0.9377, 0.483, 0.8816, 0.4831, 0.8805, 0.4888, 0.8814, 0.4602, 0.9367, 0.4613, 0.935, 0.4657, 0.9385, 0.4831, 0.8805, 0.4776, 0.8797, 0.478, 0.8777, 0.4593, 0.9386, 0.4542, 0.9367, 0.4555, 0.9341, 0.4728, 0.8762, 0.4737, 0.8733, 0.4788, 0.8757, 0.448, 0.9382, 0.4494, 0.9347, 0.4542, 0.9367, 0.4737, 0.8733, 0.4685, 0.8714, 0.47, 0.8676, 0.4424, 0.941, 0.4414, 0.9408, 0.443, 0.9363, 0.443, 0.9363, 0.448, 0.9382, 0.4424, 0.941, 0.4158, 0.9071, 0.4175, 0.912, 0.414, 0.9132, 0.4147, 0.9021, 0.4165, 0.9016, 0.4184, 0.9061, 0.415, 0.8968, 0.4159, 0.8964, 0.4182, 0.9008, 0.4168, 0.8959, 0.4159, 0.8964, 0.4139, 0.8917, 0.4143, 0.8906, 0.418, 0.8872, 0.4186, 0.888, 0.418, 0.8872, 0.4174, 0.8865, 0.4207, 0.8827, 0.4243, 0.8792, 0.4207, 0.8827, 0.4191, 0.8815, 0.4701, 0.9422, 0.4651, 0.9394, 0.4657, 0.9385, 0.4831, 0.8805, 0.4833, 0.8794, 0.4887, 0.8813, 0.4593, 0.9386, 0.4602, 0.9367, 0.4651, 0.9394, 0.478, 0.8777, 0.4788, 0.8757, 0.4838, 0.8784, 0.4533, 0.9396, 0.4542, 0.9367, 0.4593, 0.9386, 0.4788, 0.8757, 0.4737, 0.8733, 0.4752, 0.8705, 0.4471, 0.942, 0.448, 0.9382, 0.4533, 0.9396, 0.4147, 0.9021, 0.4158, 0.9071, 0.4129, 0.9077, 0.4141, 0.897, 0.415, 0.8968, 0.4165, 0.9016, 0.4159, 0.8964, 0.415, 0.8968, 0.4139, 0.8918, 0.4144, 0.8904, 0.4174, 0.8865, 0.418, 0.8872, 0.4191, 0.8815, 0.4207, 0.8827, 0.4174, 0.8865, 0.47, 0.9422, 0.4646, 0.9404, 0.4651, 0.9394, 0.4833, 0.8794, 0.4838, 0.8784, 0.4885, 0.8811, 0.4588, 0.9407, 0.4593, 0.9386, 0.4646, 0.9404, 0.4838, 0.8784, 0.4788, 0.8757, 0.48, 0.8739, 0.454, 0.9428, 0.4528, 0.9427, 0.4533, 0.9396, 0.4533, 0.9396, 0.4588, 0.9407, 0.454, 0.9428, 0.4131, 0.8969, 0.4141, 0.897, 0.4147, 0.9021, 0.415, 0.8968, 0.4141, 0.897, 0.4138, 0.8921, 0.4174, 0.8865, 0.4144, 0.8904, 0.4165, 0.886, 0.4697, 0.9423, 0.4643, 0.9415, 0.4646, 0.9404, 0.4866, 0.8795, 0.4885, 0.8811, 0.4838, 0.8784, 0.4838, 0.8784, 0.4844, 0.8776, 0.4865, 0.8794, 0.4588, 0.9407, 0.4643, 0.9415, 0.4643, 0.9426, 0.4887, 0.6602, 0.477, 0.664, 0.4528, 0.6045, 0.477, 0.664, 0.4501, 0.6565, 0.4528, 0.6045, 0.4528, 0.6045, 0.4785, 0.5908, 0.5015, 0.6001, 0.5032, 0.6498, 0.4528, 0.6045, 0.5104, 0.6384, 0.5015, 0.6001, 0.5141, 0.6193, 0.5134, 0.6315, 0.5134, 0.6315, 0.5104, 0.6384, 0.5015, 0.6001, 0.5104, 0.6384, 0.5075, 0.6453, 0.5032, 0.6498, 0.5032, 0.6498, 0.4989, 0.6543, 0.4933, 0.6577, 0.4933, 0.6577, 0.4887, 0.6602, 0.4528, 0.6045, 0.4528, 0.6045, 0.5032, 0.6498, 0.4933, 0.6577, 0.02303, 0.9099, 0.08054, 0.8631, 0.08807, 0.9541, 0.5875, 0.7358, 0.4912, 0.7313, 0.4871, 0.6687, 0.4871, 0.6687, 0.6003, 0.6037, 0.5875, 0.7358, 0.6003, 0.6037, 0.6714, 0.6653, 0.644, 0.6963, 0.617, 0.719, 0.6003, 0.6037, 0.644, 0.6963, 0.6064, 0.8, 0.6464, 0.7737, 0.6639, 0.8304, 0.08054, 0.8631, 0.02303, 0.9099, 0.009884, 0.8429, 0.4797, 0.9181, 0.5008, 0.8664, 0.4973, 0.8227, 0.5791, 0.9771, 0.5003, 0.9991, 0.4797, 0.9181, 0.8896, 0.8279, 0.9233, 0.7898, 0.9361, 0.8367, 0.7772, 0.8348, 0.8168, 0.8337, 0.8151, 0.9074, 0.8896, 0.8279, 0.9091, 0.897, 0.8607, 0.9062, 0.6995, 0.8326, 0.7376, 0.8349, 0.7265, 0.9107, 0.4108, 0.8101, 0.4404, 0.799, 0.4351, 0.8577, 0.5995, 0.7645, 0.5875, 0.7358, 0.617, 0.719, 0.4164, 0.7571, 0.3095, 0.6515, 0.3541, 0.6319, 0.1132, 0.6703, 0.208, 0.6474, 0.1016, 0.7126, 0.208, 0.6474, 0.08054, 0.8631, 0.08177, 0.8166, 0.09105, 0.7635, 0.208, 0.6474, 0.08177, 0.8166, 0.1598, 0.9829, 0.1225, 0.9636, 0.2066, 0.8352, 0.2421, 0.9959, 0.199, 0.977, 0.2066, 0.8352, 0.3296, 0.9919, 0.2837, 0.9833, 0.2066, 0.8352, 0.37, 0.9725, 0.2066, 0.8352, 0.4033, 0.877, 0.7319, 0.6793, 0.7546, 0.6813, 0.7461, 0.7586, 0.8935, 0.6858, 0.9126, 0.7357, 0.8741, 0.76, 0.7982, 0.6842, 0.8093, 0.7598, 0.7776, 0.759, 0.8508, 0.6865, 0.8741, 0.76, 0.8391, 0.7597, 0.6707, 0.7095, 0.644, 0.6963, 0.6714, 0.6653, 0.6351, 0.7387, 0.617, 0.719, 0.644, 0.6963, 0.8093, 0.7598, 0.8168, 0.8337, 0.7772, 0.8348, 0.8741, 0.76, 0.8896, 0.8279, 0.8546, 0.831, 0.7159, 0.756, 0.7461, 0.7586, 0.7376, 0.8349, 0.6464, 0.7737, 0.6785, 0.7259, 0.6932, 0.7547, 0.8741, 0.76, 0.9126, 0.7357, 0.9233, 0.7898, 0.7735, 0.9138, 0.8151, 0.9074, 0.8133, 0.9913, 0.8607, 0.9062, 0.9091, 0.897, 0.9024, 0.9714, 0.6265, 0.9797, 0.5791, 0.9771, 0.6329, 0.9004, 0.5791, 0.9771, 0.58, 0.8458, 0.6329, 0.9004, 0.4954, 0.7852, 0.4912, 0.7313, 0.5875, 0.7358, 0.68, 0.909, 0.7265, 0.9107, 0.7177, 0.9914, 0.9024, 0.9714, 0.9091, 0.897, 0.9412, 0.9632, 0.9091, 0.897, 0.9361, 0.8367, 0.9467, 0.8993, 0.2066, 0.8352, 0.208, 0.6474, 0.3095, 0.6515, 0.6265, 0.9797, 0.6329, 0.9004, 0.68, 0.909, 0.7265, 0.9107, 0.7735, 0.9138, 0.7722, 0.9931, 0.7136, 0.6775, 0.7319, 0.6793, 0.7159, 0.756, 0.6639, 0.8304, 0.6995, 0.8326, 0.68, 0.909, 0.6932, 0.7547, 0.7159, 0.756, 0.6995, 0.8326, 0.7376, 0.8349, 0.7772, 0.8348, 0.7735, 0.9138, 0.7461, 0.7586, 0.7776, 0.759, 0.7772, 0.8348, 0.7546, 0.6813, 0.7764, 0.6827, 0.7776, 0.759, 0.8246, 0.6852, 0.8391, 0.7597, 0.8093, 0.7598, 0.8168, 0.8337, 0.8546, 0.831, 0.8607, 0.9062, 0.8391, 0.7597, 0.8546, 0.831, 0.8168, 0.8337, 0.8151, 0.9074, 0.8607, 0.9062, 0.8617, 0.9872, 0.6351, 0.7387, 0.6707, 0.7095, 0.6785, 0.7259, 0.6064, 0.8, 0.58, 0.8458, 0.5995, 0.7645, 0.58, 0.8458, 0.4973, 0.8227, 0.4954, 0.7852, 0.5995, 0.7645, 0.6351, 0.7387, 0.6464, 0.7737, 0.4425, 0.7456, 0.3541, 0.6319, 0.4099, 0.6025, 0.9816, 0.8994, 0.9742, 0.9682, 0.9412, 0.9632, 0.9816, 0.8994, 0.9467, 0.8993, 0.9361, 0.8367, 0.9913, 0.8311, 0.9361, 0.8367, 0.9233, 0.7898, 0.9126, 0.7357, 0.9741, 0.6991, 0.9839, 0.7636, 0.8935, 0.6858, 0.9715, 0.6569, 0.9741, 0.6991, 0.08177, 0.8166, 0.009884, 0.8429, 0.004451, 0.7783, 0.01229, 0.7188, 0.1016, 0.7126, 0.09105, 0.7635, 0.02996, 0.6829, 0.1132, 0.6703, 0.1016, 0.7126, 0.1964, 0.4316, 0.1165, 0.4509, 0.09313, 0.3911, 0.2474, 0.4332, 0.2756, 0.3266, 0.3448, 0.4064, 0.05489, 0.4196, 0.07384, 0.4719, 0.02716, 0.4836, 0.2222, 0.4245, 0.2244, 0.3064, 0.2756, 0.3266, 0.05489, 0.4196, 0.09313, 0.3911, 0.1165, 0.4509, 0.2222, 0.4245, 0.1964, 0.4316, 0.1708, 0.3159, 0.1946, 0.5012, 0.1267, 0.4937, 0.1165, 0.4509, 0.2434, 0.5032, 0.2474, 0.4332, 0.3247, 0.4606, 0.07384, 0.4719, 0.08519, 0.5012, 0.05029, 0.5193, 0.2185, 0.5069, 0.2222, 0.4245, 0.2474, 0.4332, 0.07384, 0.4719, 0.1165, 0.4509, 0.1267, 0.4937, 0.2185, 0.5069, 0.1946, 0.5012, 0.1964, 0.4316, 0.1946, 0.5012, 0.1859, 0.5697, 0.1352, 0.5488, 0.09199, 0.657, 0.08628, 0.6152, 0.1087, 0.6093, 0.2434, 0.5032, 0.3087, 0.5011, 0.2998, 0.5492, 0.05029, 0.5193, 0.08519, 0.5012, 0.09939, 0.5548, 0.2197, 0.5679, 0.2185, 0.5069, 0.2434, 0.5032, 0.1267, 0.4937, 0.1352, 0.5488, 0.09939, 0.5548, 0.1859, 0.5697, 0.1946, 0.5012, 0.2185, 0.5069, 0.1405, 0.6485, 0.1182, 0.6641, 0.1087, 0.6093, 0.2707, 0.6123, 0.2516, 0.5694, 0.2998, 0.5492, 0.09939, 0.5548, 0.1352, 0.5488, 0.1317, 0.6073, 0.09939, 0.5548, 0.1087, 0.6093, 0.08628, 0.6152, 0.1712, 0.6123, 0.1317, 0.6073, 0.1352, 0.5488, 0.2199, 0.611, 0.195, 0.614, 0.1859, 0.5697, 0.2199, 0.611, 0.2197, 0.5679, 0.2516, 0.5694, 0.8365, 0.1154, 0.7604, 0.153, 0.7414, 0.09147, 0.8873, 0.1153, 0.9183, 0.01324, 0.9877, 0.08412, 0.6949, 0.1183, 0.7118, 0.1633, 0.6661, 0.1836, 0.8873, 0.1153, 0.8618, 0.1212, 0.8602, 0.004477, 0.6949, 0.1183, 0.7414, 0.09147, 0.7604, 0.153, 0.8365, 0.1154, 0.8136, 0.01965, 0.8602, 0.004477, 0.8322, 0.185, 0.7663, 0.1997, 0.7604, 0.153, 0.891, 0.1857, 0.8873, 0.1153, 0.9653, 0.1545, 0.7118, 0.1633, 0.7273, 0.212, 0.6881, 0.2245, 0.891, 0.1857, 0.8615, 0.1824, 0.8618, 0.1212, 0.7118, 0.1633, 0.7604, 0.153, 0.7663, 0.1997, 0.8322, 0.185, 0.8365, 0.1154, 0.8618, 0.1212, 0.8316, 0.2892, 0.7796, 0.2725, 0.7663, 0.1997, 0.748, 0.3632, 0.7399, 0.3271, 0.759, 0.3201, 0.8885, 0.2899, 0.891, 0.1857, 0.9576, 0.2029, 0.7273, 0.212, 0.7484, 0.2782, 0.7199, 0.2891, 0.8601, 0.2895, 0.8615, 0.1824, 0.891, 0.1857, 0.7273, 0.212, 0.7663, 0.1997, 0.7796, 0.2725, 0.8601, 0.2895, 0.8316, 0.2892, 0.8322, 0.185, 0.7892, 0.3528, 0.7711, 0.3677, 0.759, 0.3201, 0.8885, 0.2899, 0.9412, 0.2738, 0.9444, 0.3184, 0.7484, 0.2782, 0.7796, 0.2725, 0.7791, 0.3172, 0.7484, 0.2782, 0.759, 0.3201, 0.7399, 0.3271, 0.8316, 0.2892, 0.8132, 0.3269, 0.7791, 0.3172, 0.8595, 0.3271, 0.8387, 0.3285, 0.8316, 0.2892, 0.8595, 0.3271, 0.8601, 0.2895, 0.8885, 0.2899, 0.8638, 0.4607, 0.7887, 0.4741, 0.7823, 0.4287, 0.9081, 0.4606, 0.9355, 0.3521, 0.9961, 0.408, 0.7307, 0.4429, 0.7484, 0.4782, 0.7085, 0.4938, 0.9081, 0.4606, 0.886, 0.4666, 0.8853, 0.348, 0.7823, 0.4287, 0.7887, 0.4741, 0.7484, 0.4782, 0.8638, 0.4607, 0.8447, 0.3592, 0.8853, 0.348, 0.8587, 0.5348, 0.8037, 0.5284, 0.7887, 0.4741, 0.9134, 0.5347, 0.9081, 0.4606, 0.9904, 0.475, 0.7085, 0.4938, 0.7484, 0.4782, 0.7638, 0.5354, 0.9134, 0.5347, 0.8861, 0.5364, 0.886, 0.4666, 0.7887, 0.4741, 0.8037, 0.5284, 0.7638, 0.5354, 0.8587, 0.5348, 0.8638, 0.4607, 0.886, 0.4666, 0.852, 0.5833, 0.8073, 0.5738, 0.8037, 0.5284, 0.7681, 0.6704, 0.7625, 0.6327, 0.7824, 0.6272, 0.9205, 0.5844, 0.9134, 0.5347, 0.9691, 0.5303, 0.7638, 0.5354, 0.7735, 0.5795, 0.7415, 0.5879, 0.8862, 0.5825, 0.8861, 0.5364, 0.9134, 0.5347, 0.7638, 0.5354, 0.8037, 0.5284, 0.8073, 0.5738, 0.8862, 0.5825, 0.852, 0.5833, 0.8587, 0.5348, 0.8113, 0.662, 0.7916, 0.6764, 0.7824, 0.6272, 0.9371, 0.6311, 0.9205, 0.5844, 0.9665, 0.5741, 0.7735, 0.5795, 0.8073, 0.5738, 0.8028, 0.6249, 0.7735, 0.5795, 0.7824, 0.6272, 0.7625, 0.6327, 0.8387, 0.6276, 0.8028, 0.6249, 0.8073, 0.5738, 0.8857, 0.6282, 0.8626, 0.6302, 0.852, 0.5833, 0.8857, 0.6282, 0.8862, 0.5825, 0.9205, 0.5844, 0.4564, 0.1782, 0.4724, 0.2815, 0.4204, 0.2814, 0.5337, 0.1609, 0.583, 0.1956, 0.5689, 0.2783, 0.6094, 0.2188, 0.6074, 0.2823, 0.5689, 0.2783, 0.5128, 0.2798, 0.4926, 0.2869, 0.4946, 0.1573, 0.6489, 0.2355, 0.6414, 0.294, 0.6074, 0.2823, 0.4724, 0.2815, 0.4564, 0.1782, 0.4946, 0.1573, 0.467, 0.328, 0.4175, 0.3407, 0.4204, 0.2814, 0.5197, 0.3274, 0.5128, 0.2798, 0.5689, 0.2783, 0.5689, 0.2783, 0.6074, 0.2823, 0.5972, 0.3427, 0.5197, 0.3274, 0.4934, 0.3285, 0.4926, 0.2869, 0.6414, 0.294, 0.6302, 0.3494, 0.5972, 0.3427, 0.467, 0.328, 0.4724, 0.2815, 0.4926, 0.2869, 0.4712, 0.3806, 0.4199, 0.3819, 0.4175, 0.3407, 0.5655, 0.4352, 0.5709, 0.4116, 0.5844, 0.4131, 0.5174, 0.3799, 0.5197, 0.3274, 0.5654, 0.3391, 0.5972, 0.3427, 0.5903, 0.3817, 0.5667, 0.3776, 0.4942, 0.3757, 0.4934, 0.3285, 0.5197, 0.3274, 0.5972, 0.3427, 0.6302, 0.3494, 0.6141, 0.386, 0.4942, 0.3757, 0.4712, 0.3806, 0.467, 0.328, 0.5943, 0.4404, 0.5787, 0.4444, 0.5844, 0.4131, 0.5477, 0.4113, 0.5174, 0.3799, 0.5667, 0.3776, 0.5903, 0.3817, 0.6141, 0.386, 0.5976, 0.4164, 0.5903, 0.3817, 0.5844, 0.4131, 0.5709, 0.4116, 0.4423, 0.4155, 0.4183, 0.4177, 0.4199, 0.3819, 0.495, 0.4174, 0.4812, 0.4218, 0.4712, 0.3806, 0.495, 0.4174, 0.4942, 0.3757, 0.5174, 0.3799, 0.2815, 0.1142, 0.2866, 0.01396, 0.3458, 0.06449, 0.1451, 0.04632, 0.1731, 0.1127, 0.1374, 0.1126, 0.1995, 0.01799, 0.2055, 0.1128, 0.1731, 0.1127, 0.08916, 0.1401, 0.07232, 0.1116, 0.1179, 0.08479, 0.1995, 0.01799, 0.2486, 0.007534, 0.247, 0.1136, 0.05073, 0.1605, 0.01445, 0.1126, 0.07232, 0.1116, 0.2866, 0.01396, 0.2815, 0.1142, 0.247, 0.1136, 0.1753, 0.1754, 0.1446, 0.1744, 0.1374, 0.1126, 0.211, 0.1761, 0.1753, 0.1754, 0.1731, 0.1127, 0.1505, 0.2717, 0.1228, 0.2769, 0.1061, 0.2423, 0.2841, 0.1769, 0.2815, 0.1142, 0.3379, 0.1224, 0.08916, 0.1401, 0.1167, 0.1901, 0.08015, 0.2107, 0.2455, 0.174, 0.247, 0.1136, 0.2815, 0.1142, 0.08916, 0.1401, 0.1374, 0.1126, 0.1446, 0.1744, 0.211, 0.1761, 0.2055, 0.1128, 0.247, 0.1136, 0.1623, 0.2338, 0.169, 0.2545, 0.1505, 0.2717, 0.1505, 0.2717, 0.1284, 0.2238, 0.1623, 0.2338, 0.2476, 0.2158, 0.2455, 0.174, 0.2841, 0.1769, 0.2973, 0.2167, 0.2841, 0.1769, 0.3456, 0.1788, 0.1167, 0.1901, 0.1446, 0.1744, 0.1549, 0.2133, 0.08015, 0.2107, 0.1167, 0.1901, 0.1284, 0.2238, 0.1969, 0.2174, 0.176, 0.2156, 0.1753, 0.1754, 0.2233, 0.2183, 0.211, 0.1761, 0.2455, 0.174, 0.1753, 0.1754, 0.176, 0.2156, 0.1549, 0.2133, 0.4528, 0.6045, 0.4501, 0.6565, 0.4407, 0.6415])
me_012.materials.append(mat_x)
me_012.use_remesh_preserve_volume = False
me_012.use_remesh_preserve_attributes = False
me_012.use_mirror_vertex_groups = False
me_012.update()

# ---- objects
ob_hand__000 = bpy.data.objects.new('hand球.000', me_012)

# ---- transforms, parenting, visibility, modifiers, constraints
ob_hand__000.location = (0.0, 0.0, 0.0)
ob_hand__000.lineart.crease_threshold = 0.0

# ---- collection membership
col_collection_1.objects.link(ob_hand__000)

# ---- scene / render settings (as saved in the file)
scene.frame_start = 1; scene.frame_end = 250; scene.frame_set(48)
scene.render.engine = 'BLENDER_EEVEE_NEXT'
scene.render.resolution_percentage = 50
scene.render.dither_intensity = 0.0
scene.cycles.use_denoising = False
scene.cycles.samples = 128
scene.cycles.sampling_pattern = 'TABULATED_SOBOL'
scene.cycles.use_adaptive_sampling = False
scene.cycles.use_light_tree = False
scene.cycles.blur_glossy = 0.0
scene.cycles.sample_clamp_indirect = 0.0
scene.view_settings.view_transform = 'Standard'
bpy.context.view_layer.update()

# ---- added for rendering (the .blend has no active camera and no usable light): camera, sun
cam_auto = bpy.data.cameras.new('AutoCamera')
cam_auto.lens = 50.0
cam_auto.sensor_width = 36.0
cam_auto.clip_end = 1000.0
ob_auto_camera = bpy.data.objects.new('AutoCamera', cam_auto)
scene.collection.objects.link(ob_auto_camera)
ob_auto_camera.location = (1.696, -1.51386, 1.03275)
ob_auto_camera.rotation_euler = (1.09748, -7.21219e-08, 0.694738)
scene.camera = ob_auto_camera
light_auto_sun = bpy.data.lights.new('AutoSun', 'SUN')
light_auto_sun.energy = 3.0
light_auto_sun.angle = 0.0523599
ob_auto_sun = bpy.data.objects.new('AutoSun', light_auto_sun)
scene.collection.objects.link(ob_auto_sun)
ob_auto_sun.rotation_euler = (0.872665, 0.174533, 0.523599)
bpy.context.view_layer.update()
